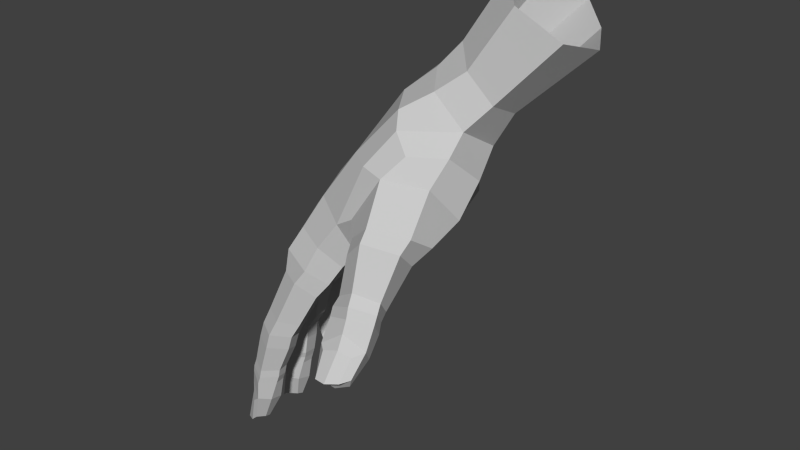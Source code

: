 # Source: hand.blend  (saved by Blender 2.76.0; exported with 4.5.12 LTS)
import bpy
from mathutils import Matrix  # noqa: F401  (used for matrix-valued properties, if any)

bpy.ops.wm.read_factory_settings(use_empty=True)
scene = bpy.context.scene
scene.name = 'Scene'

# ---- collections
col_collection_1 = bpy.data.collections.new('Collection 1'); scene.collection.children.link(col_collection_1)

# ---- materials (node trees are filled in below, after node groups)
mat_material__46 = bpy.data.materials.new('Material #46')
mat_material__46.alpha_threshold = 0.0
mat_material__46.use_transparent_shadow = False
mat_material__46.diffuse_color = (0.588, 0.588, 0.588, 1.0)
mat_material__46.specular_color = (0.9, 0.9, 0.9)
mat_material__46.roughness = 0.5
mat_material__46.specular_intensity = 0.0

# ---- material node trees

# ---- world
world_world = bpy.data.worlds.new('World'); scene.world = world_world
world_world.color = (0.05088, 0.05088, 0.05088)
world_world.use_sun_shadow = False
world_world.sun_shadow_jitter_overblur = 0.0
world_world.cycles.sampling_method = 'MANUAL'
world_world.cycles.sample_map_resolution = 256

# ---- meshes
me_untitled = bpy.data.meshes.new('Untitled')
me_untitled.from_pydata([(0.07558, 2.524, 5.589), (-5.708, -4.193, 4.025), (-3.792, -4.272, 7.721), (-1.238, 2.674, 2.332), (-1.887, 2.765, -1.38), (-6.01, -3.95, 0.4189), (-5.379, -2.977, -4.34), (-1.192, 2.551, -5.204), (1.985, -1.536, 8.362), (1.545, 6.736, 1.651), (0.8538, 6.869, -2.038), (0.8221, 5.644, -5.835), (5.322, -0.3479, 10.47), (2.481, -4.17, 7.899), (-1.238, -4.845, 8.782), (-0.6155, -8.152, 8.323), (-5.636, -11.39, 10.04), (-3.818, -11.43, 11.12), (-2.781, -12.16, 9.651), (3.25, -2.107, 9.689), (3.113, -4.303, 8.841), (4.823, -4.625, 7.587), (3.543, -3.026, 10.6), (3.454, -4.666, 9.423), (4.923, -5.162, 8.276), (-4.946, -8.573, 6.648), (-5.982, -11.79, 8.482), (-5.995, -12.66, 10.53), (-4.28, -12.71, 11.59), (-3.172, -13.16, 10.18), (-6.334, -13.02, 8.845), (-6.154, -13.82, 10.83), (-4.514, -13.93, 11.77), (-3.492, -14.37, 10.28), (-6.4, -14.29, 9.133), (-5.046, -14.63, 8.658), (-6.446, -16.12, 11.21), (-5.044, -16.25, 12.04), (-4.256, -16.55, 10.7), (-6.723, -16.43, 9.547), (-5.177, -16.63, 9.098), (-6.632, -16.77, 11.31), (-5.075, -16.89, 12.18), (-4.322, -17.17, 10.77), (-6.887, -17.11, 9.7), (-5.368, -17.3, 9.197), (-6.689, -17.3, 11.33), (-5.199, -17.41, 12.3), (-4.416, -17.73, 10.96), (-6.841, -17.67, 9.66), (-5.507, -17.88, 9.33), (-6.693, -18.22, 11.42), (-5.3, -18.96, 12.34), (-4.728, -19.31, 11.36), (-7.052, -19.0, 9.954), (-5.905, -19.31, 9.573), (-5.576, -20.91, 12.41), (-5.504, -21.36, 11.43), (-6.348, -21.31, 10.35), (5.331, -1.259, 11.16), (7.92, -1.922, 9.794), (7.568, -3.655, 8.022), (5.577, -4.686, 12.38), (3.686, -5.939, 11.69), (4.105, -6.542, 10.4), (5.441, -7.313, 9.903), (7.502, -5.24, 11.47), (6.864, -6.802, 10.12), (-4.644, -6.173, 8.6), (-1.965, -6.86, 9.57), (-4.727, -5.88, 6.34), (-5.117, -5.754, 5.54), (-6.397, -5.612, 2.534), (-6.537, -5.366, 1.762), (-6.333, -4.649, -1.36), (-6.412, -4.571, -2.116), (-4.535, -3.33, -6.388), (-0.8464, 1.827, -7.238), (-3.534, -9.182, 6.28), (-7.235, -20.95, 10.39), (-7.021, -21.76, 11.87), (0.4431, -6.394, 7.827), (-6.036, -19.56, 12.12), (-6.713, -19.17, 11.46), (-7.109, -19.52, 10.68), (-7.274, -21.6, 11.05), (-6.167, -21.47, 12.35), (-2.24, -1.357, 6.896), (-2.679, -1.091, -6.588), (-3.471, -0.5754, -4.697), (-3.979, -0.47, -0.6799), (-3.745, -0.9069, 3.239), (-3.352, -4.171, -6.601), (-1.638, -8.685, 6.938), (-4.4, -8.371, -0.6911), (-5.086, -9.188, 7.289), (-4.721, -8.073, 8.941), (-2.672, -8.007, 10.06), (-1.423, -9.325, 8.964), (-5.699, -21.67, 10.79), (-4.754, -19.53, 10.25), (-4.687, -17.89, 9.92), (-4.543, -17.33, 9.815), (-4.54, -16.67, 9.612), (-3.893, -14.79, 9.102), (-3.7, -13.6, 8.825), (-3.425, -12.59, 8.291), (-6.725, -21.68, 11.5), (-4.548, -12.31, 7.775), (-4.803, -13.3, 8.208), (-2.232, -9.945, 7.553), (-3.575, -9.84, 6.983), (-5.621, -9.768, 5.912), (-6.786, -13.71, 6.56), (-8.254, -13.37, 5.316), (-7.182, -9.227, 4.692), (-4.479, -10.39, 5.208), (-5.094, -14.3, 5.426), (-8.379, -13.68, 3.554), (-7.13, -9.464, 2.781), (-6.961, -8.281, 2.493), (-5.554, -10.06, 2.461), (-5.029, -9.208, 2.091), (-7.11, -14.91, 6.836), (-8.535, -14.51, 5.577), (-5.791, -15.44, 5.69), (-8.649, -14.82, 3.82), (-6.466, -14.18, 3.209), (-7.214, -16.08, 6.809), (-8.619, -15.65, 5.608), (-5.896, -16.58, 5.726), (-8.676, -16.09, 3.812), (-7.199, -17.95, 6.889), (-8.537, -17.77, 5.676), (-6.138, -18.17, 5.737), (-8.449, -18.0, 3.982), (-6.838, -16.53, 3.549), (-6.839, -18.16, 3.864), (-7.386, -18.57, 6.886), (-8.725, -18.42, 5.704), (-6.345, -18.76, 5.658), (-8.626, -18.69, 4.068), (-7.031, -18.83, 3.893), (-7.52, -19.1, 6.954), (-8.773, -18.96, 5.697), (-6.464, -19.33, 5.802), (-8.559, -19.25, 4.016), (-7.181, -19.42, 3.969), (-7.434, -20.66, 6.895), (-8.638, -19.94, 5.725), (-6.857, -21.06, 6.064), (-8.666, -20.7, 4.205), (-7.648, -21.06, 4.074), (-7.395, -23.03, 5.772), (-7.878, -22.68, 6.705), (-8.839, -22.74, 4.444), (-8.006, -22.98, 4.551), (-7.447, -23.33, 5.108), (-6.65, -21.25, 4.963), (-6.504, -19.44, 4.719), (-6.354, -18.88, 4.67), (-6.183, -18.24, 4.614), (-6.226, -16.87, 4.231), (-6.108, -15.7, 4.231), (-6.74, -15.3, 3.444), (-5.451, -14.51, 3.921), (-4.307, -10.09, 3.519), (-8.782, -23.26, 5.709), (-8.873, -21.27, 4.857), (-8.656, -20.92, 5.707), (-8.113, -21.3, 6.486), (-9.044, -23.32, 5.045), (-9.014, -23.55, 5.789), (-8.473, -23.28, 6.416), (-6.991, -7.344, 4.383), (-5.413, -8.462, 5.958), (-4.027, -9.417, 5.234), (-3.501, -9.041, 3.391), (-7.438, -9.012, 1.789), (-7.933, -12.74, 1.815), (-8.751, -12.45, 0.3574), (-8.256, -8.344, 0.4576), (-5.661, -9.612, 0.9243), (-6.157, -13.07, 0.8457), (-8.756, -12.68, -1.257), (-7.945, -8.211, -1.244), (-7.407, -7.074, -1.494), (-6.144, -8.88, -1.505), (-5.653, -8.388, -1.834), (-8.052, -13.74, 1.828), (-9.081, -13.62, 0.48), (-6.476, -14.1, 0.9011), (-8.959, -13.85, -1.226), (-7.079, -12.97, -1.413), (-8.273, -14.9, 1.842), (-9.386, -14.71, 0.579), (-6.802, -15.19, 0.9299), (-9.196, -15.09, -1.111), (-7.374, -14.07, -1.281), (-8.474, -17.03, 1.801), (-9.437, -17.17, 0.5554), (-7.207, -16.89, 0.7558), (-9.244, -17.24, -1.104), (-7.706, -15.29, -1.081), (-7.734, -16.98, -1.023), (-8.42, -17.62, 1.778), (-9.448, -17.81, 0.5531), (-7.221, -17.45, 0.7222), (-9.239, -17.91, -1.053), (-7.763, -17.61, -1.081), (-8.35, -18.14, 1.778), (-9.36, -18.3, 0.5288), (-7.22, -18.02, 0.7644), (-9.027, -18.45, -1.064), (-7.739, -18.2, -0.9799), (-7.985, -19.64, 1.598), (-9.164, -19.21, 0.4675), (-7.18, -19.65, 0.8566), (-8.928, -19.78, -0.978), (-7.776, -19.7, -1.039), (-7.386, -21.57, 0.5408), (-7.95, -21.45, 1.385), (-8.698, -21.61, -0.8554), (-7.905, -21.61, -0.709), (-7.325, -21.8, -0.0922), (-6.89, -19.68, -0.1548), (-7.171, -18.07, -0.2429), (-7.17, -17.53, -0.2642), (-7.17, -16.91, -0.2886), (-6.857, -15.43, -0.3132), (-6.51, -14.27, -0.4059), (-6.118, -13.1, -0.3996), (-5.297, -9.16, -0.3833), (-8.362, -22.19, 0.2698), (-9.014, -20.4, -0.4208), (-8.949, -20.09, 0.3983), (-8.418, -20.35, 1.138), (-8.781, -22.21, -0.3446), (-8.71, -22.45, 0.412), (-8.325, -22.12, 1.045), (-7.99, -6.526, 0.4639), (-6.959, -8.128, 1.894), (-5.199, -8.912, 1.066), (-7.397, -8.392, -2.914), (-7.666, -10.28, -3.388), (-8.383, -9.731, -4.692), (-7.758, -7.761, -4.368), (-5.836, -9.255, -3.923), (-6.2, -10.53, -4.221), (-8.204, -9.439, -6.339), (-7.429, -7.537, -6.051), (-6.63, -6.412, -6.087), (-6.254, -8.529, -6.135), (-5.547, -7.531, -6.114), (-7.816, -11.16, -3.65), (-8.664, -10.51, -4.833), (-6.384, -11.45, -4.526), (-8.503, -10.26, -6.483), (-8.106, -12.07, -3.834), (-8.982, -11.39, -4.937), (-6.81, -12.37, -4.843), (-8.693, -11.14, -6.582), (-8.241, -14.13, -4.363), (-9.266, -13.8, -5.385), (-7.155, -13.9, -5.232), (-9.172, -13.45, -6.893), (-7.365, -11.44, -6.665), (-7.779, -13.37, -6.963), (-8.201, -14.75, -4.489), (-9.35, -14.46, -5.48), (-7.205, -14.44, -5.368), (-9.244, -14.16, -6.949), (-7.865, -14.05, -7.063), (-8.264, -15.22, -4.565), (-9.319, -14.93, -5.562), (-7.309, -14.98, -5.481), (-9.092, -14.56, -7.024), (-7.935, -14.57, -7.147), (-8.115, -16.34, -4.876), (-9.23, -15.67, -5.76), (-7.406, -16.31, -5.575), (-9.166, -15.99, -7.174), (-8.103, -16.03, -7.313), (-7.762, -17.98, -6.062), (-8.294, -17.97, -5.327), (-9.111, -17.69, -7.262), (-8.372, -17.79, -7.194), (-7.852, -18.13, -6.774), (-7.228, -16.23, -6.574), (-7.342, -14.79, -6.445), (-7.269, -14.3, -6.346), (-7.187, -13.75, -6.232), (-6.71, -12.09, -5.957), (-6.438, -11.35, -5.826), (-7.403, -10.49, -6.659), (-6.143, -10.2, -5.491), (-6.975, -9.74, -6.486), (-5.26, -9.169, -5.185), (-8.821, -18.43, -6.408), (-9.271, -16.63, -6.736), (-9.126, -16.48, -5.953), (-8.616, -16.89, -5.354), (-9.215, -18.31, -6.866), (-9.158, -18.66, -6.284), (-8.729, -18.48, -5.693), (-7.542, -5.908, -4.283), (-7.272, -7.236, -2.227), (-5.427, -8.585, -3.337), (-4.114, -8.354, -5.22), (-1.571, -6.119, -1.001), (-2.556, -5.568, -5.427), (-1.467, -1.755, -6.807), (0.9712, -3.574, -1.112), (-0.4055, -3.032, -5.61), (8.145, -0.9522, 8.9), (7.937, 2.019, 6.547), (8.194, -2.6, 6.476), (0.6502, 0.8887, -7.285), (4.408, -1.606, 0.1404), (6.073, -3.731, 3.853), (5.485, 1.076, -3.381), (8.306, 3.22, -0.6497), (3.794, 9.068, -6.267), (6.187, 3.746, -4.29), (9.85, 7.453, 1.836), (5.895, 11.1, 0.2957), (4.184, 10.71, -3.216), (8.025, 15.26, -8.395), (7.447, 16.23, -5.241), (8.905, 16.27, -0.6839), (11.08, 14.91, 1.546), (14.25, 12.54, 0.1938), (14.78, 11.2, -3.89), (12.71, 11.56, -7.547), (8.902, -0.9852, 4.195), (-0.4685, -6.331, 2.678), (0.4354, -6.596, 5.276), (2.728, -3.237, 2.696), (2.515, -4.332, 5.413), (7.831, 9.76, 2.322), (4.311, 5.429, 5.905), (4.286, 2.217, 7.714), (0.4363, -2.464, 8.307), (5.763, -5.488, 13.01), (7.72, -5.871, 12.1), (6.926, -7.38, 10.75), (3.668, -6.499, 12.4), (4.009, -7.665, 11.18), (5.868, -6.305, 13.36), (7.793, -6.492, 12.5), (7.162, -8.073, 11.28), (3.739, -7.161, 12.78), (4.286, -8.393, 11.52), (5.918, -7.288, 13.85), (7.897, -8.181, 13.56), (7.352, -9.455, 12.63), (4.162, -8.544, 14.22), (4.696, -9.677, 13.1), (7.799, -9.798, 15.08), (7.4, -10.64, 14.78), (5.144, -10.62, 15.05), (4.908, -10.15, 15.62), (6.038, -10.62, 12.73), (6.309, -11.06, 15.2), (5.703, -9.031, 11.14), (5.558, -8.141, 10.57), (6.309, -10.22, 15.97), (4.912, -8.558, 14.86), (6.155, -8.182, 14.63), (7.278, -8.46, 14.43), (5.421, -10.07, 16.28), (6.49, -9.914, 16.51), (7.436, -9.798, 15.98), (5.734, 8.045, 3.362), (3.208, 6.363, 4.343), (9.646, 5.933, -1.311), (2.193, 7.281, -6.278), (2.665, 8.619, -2.783), (4.055, 8.925, 0.8755), (1.491, 4.283, -7.323), (1.578, -4.991, 7.409), (4.359, -4.653, 6.194), (6.987, -2.387, 1.615), (6.214, 0.8203, -1.367), (8.073, -0.07659, 0.6569), (2.279, 2.528, 7.27), (3.731, 2.925, -6.558), (3.322, -1.349, -2.35), (8.194, 3.883, 4.652), (8.99, 1.441, 1.956), (5.638, 3.967, 6.459), (8.362, 5.555, 3.26), (7.797, 5.754, -5.286), (3.489, 5.664, -7.074), (3.757, 0.8424, -5.104), (1.683, -0.9265, -5.954), (5.27, 7.151, -7.324), (10.35, 12.91, -9.495)], [], [(1, 2, 87, 91), (91, 90, 5, 1), (90, 89, 6, 5), (5, 6, 75, 74), (8, 342, 380, 13), (0, 374, 9, 3), (3, 9, 10, 4), (4, 10, 11, 7), (8, 19, 12, 341), (17, 97, 96, 16), (18, 98, 97, 17), (13, 20, 19, 8), (19, 22, 59, 12), (20, 23, 22, 19), (21, 24, 23, 20), (59, 60, 314, 12), (60, 61, 316, 314), (96, 95, 26, 16), (95, 25, 78, 111), (16, 27, 28, 17), (17, 28, 29, 18), (26, 30, 27, 16), (108, 109, 30, 26), (27, 31, 32, 28), (28, 32, 33, 29), (30, 34, 31, 27), (109, 35, 34, 30), (31, 36, 37, 32), (32, 37, 38, 33), (34, 39, 36, 31), (35, 40, 39, 34), (373, 374, 340, 391), (378, 325, 326, 377), (377, 326, 322, 376), (12, 314, 315, 341), (36, 41, 42, 37), (37, 42, 43, 38), (39, 44, 41, 36), (40, 45, 44, 39), (41, 46, 47, 42), (42, 47, 48, 43), (44, 49, 46, 41), (45, 50, 49, 44), (46, 51, 52, 47), (47, 52, 53, 48), (49, 54, 51, 46), (50, 55, 54, 49), (52, 56, 57, 53), (55, 58, 79, 54), (61, 24, 21, 316), (22, 63, 62, 59), (23, 64, 63, 22), (24, 65, 64, 23), (59, 62, 66, 60), (60, 66, 67, 61), (61, 67, 65, 24), (2, 70, 25, 68), (2, 68, 69, 14), (1, 71, 70, 2), (70, 71, 175, 25), (174, 175, 71, 1), (1, 72, 120, 174), (73, 72, 1, 5), (240, 241, 73, 5), (72, 73, 241, 120), (5, 74, 186, 240), (74, 75, 306, 186), (75, 6, 305, 306), (89, 88, 76, 6), (6, 76, 251, 305), (176, 78, 25, 175), (58, 55, 100, 99), (100, 55, 50, 101), (101, 50, 45, 102), (102, 45, 40, 103), (103, 40, 35, 104), (104, 35, 109, 105), (105, 109, 108, 106), (108, 111, 110, 106), (57, 56, 107, 99), (84, 83, 51, 54), (82, 52, 51, 83), (85, 79, 107, 80), (86, 82, 83, 80), (80, 83, 84, 85), (84, 54, 79, 85), (82, 86, 56, 52), (78, 176, 177, 93), (241, 242, 122, 120), (88, 89, 7, 77), (89, 90, 4, 7), (90, 91, 3, 4), (88, 311, 92, 76), (76, 92, 253, 251), (77, 317, 311, 88), (307, 188, 186, 306), (69, 15, 81, 14), (15, 93, 336, 81), (93, 177, 335, 336), (177, 122, 242, 94), (95, 96, 68, 25), (96, 97, 69, 68), (69, 97, 98, 15), (57, 99, 100, 53), (53, 100, 101, 48), (48, 101, 102, 43), (43, 102, 103, 38), (38, 103, 104, 33), (33, 104, 105, 29), (29, 105, 106, 18), (106, 110, 98, 18), (58, 99, 107, 79), (86, 80, 107, 56), (95, 111, 108, 26), (15, 98, 110, 93), (93, 110, 111, 78), (113, 112, 115, 114), (117, 116, 112, 113), (115, 119, 118, 114), (119, 120, 122, 121), (114, 124, 123, 113), (113, 123, 125, 117), (118, 126, 124, 114), (127, 164, 126, 118), (124, 129, 128, 123), (123, 128, 130, 125), (126, 131, 129, 124), (164, 136, 131, 126), (129, 133, 132, 128), (128, 132, 134, 130), (131, 135, 133, 129), (136, 137, 135, 131), (133, 139, 138, 132), (132, 138, 140, 134), (135, 141, 139, 133), (137, 142, 141, 135), (139, 144, 143, 138), (138, 143, 145, 140), (141, 146, 144, 139), (142, 147, 146, 141), (144, 149, 148, 143), (143, 148, 150, 145), (146, 151, 149, 144), (147, 152, 151, 146), (148, 154, 153, 150), (152, 156, 155, 151), (156, 152, 158, 157), (158, 152, 147, 159), (159, 147, 142, 160), (160, 142, 137, 161), (161, 137, 136, 162), (162, 136, 164, 163), (163, 164, 127, 165), (127, 121, 166, 165), (153, 154, 167, 157), (168, 169, 149, 151), (170, 148, 149, 169), (171, 155, 167, 172), (173, 170, 169, 172), (172, 169, 168, 171), (168, 151, 155, 171), (170, 173, 154, 148), (119, 115, 174, 120), (115, 112, 175, 174), (175, 112, 116, 176), (153, 157, 158, 150), (150, 158, 159, 145), (145, 159, 160, 140), (140, 160, 161, 134), (134, 161, 162, 130), (130, 162, 163, 125), (125, 163, 165, 117), (165, 166, 116, 117), (156, 157, 167, 155), (173, 172, 167, 154), (119, 121, 127, 118), (176, 116, 166, 177), (177, 166, 121, 122), (179, 178, 181, 180), (183, 182, 178, 179), (181, 185, 184, 180), (185, 186, 188, 187), (180, 190, 189, 179), (179, 189, 191, 183), (184, 192, 190, 180), (193, 198, 192, 184), (190, 195, 194, 189), (189, 194, 196, 191), (192, 197, 195, 190), (198, 203, 197, 192), (195, 200, 199, 194), (194, 199, 201, 196), (197, 202, 200, 195), (203, 204, 202, 197), (200, 206, 205, 199), (199, 205, 207, 201), (202, 208, 206, 200), (204, 209, 208, 202), (206, 211, 210, 205), (205, 210, 212, 207), (208, 213, 211, 206), (209, 214, 213, 208), (211, 216, 215, 210), (210, 215, 217, 212), (213, 218, 216, 211), (214, 219, 218, 213), (215, 221, 220, 217), (219, 223, 222, 218), (223, 219, 225, 224), (225, 219, 214, 226), (226, 214, 209, 227), (227, 209, 204, 228), (228, 204, 203, 229), (229, 203, 198, 230), (230, 198, 193, 231), (193, 187, 232, 231), (220, 221, 233, 224), (234, 235, 216, 218), (236, 215, 216, 235), (237, 222, 233, 238), (239, 236, 235, 238), (238, 235, 234, 237), (234, 218, 222, 237), (236, 239, 221, 215), (185, 181, 240, 186), (181, 178, 241, 240), (241, 178, 182, 242), (220, 224, 225, 217), (217, 225, 226, 212), (212, 226, 227, 207), (207, 227, 228, 201), (201, 228, 229, 196), (196, 229, 230, 191), (191, 230, 231, 183), (231, 232, 182, 183), (223, 224, 233, 222), (239, 238, 233, 221), (185, 187, 193, 184), (242, 182, 232, 94), (94, 232, 187, 188), (244, 243, 246, 245), (248, 247, 243, 244), (246, 250, 249, 245), (250, 251, 253, 252), (245, 255, 254, 244), (244, 254, 256, 248), (249, 257, 255, 245), (296, 294, 257, 249), (255, 259, 258, 254), (254, 258, 260, 256), (257, 261, 259, 255), (294, 266, 261, 257), (259, 263, 262, 258), (258, 262, 264, 260), (261, 265, 263, 259), (266, 267, 265, 261), (263, 269, 268, 262), (262, 268, 270, 264), (265, 271, 269, 263), (267, 272, 271, 265), (269, 274, 273, 268), (268, 273, 275, 270), (271, 276, 274, 269), (272, 277, 276, 271), (274, 279, 278, 273), (273, 278, 280, 275), (276, 281, 279, 274), (277, 282, 281, 276), (278, 284, 283, 280), (282, 286, 285, 281), (286, 282, 288, 287), (288, 282, 277, 289), (289, 277, 272, 290), (290, 272, 267, 291), (291, 267, 266, 292), (292, 266, 294, 293), (293, 294, 296, 295), (296, 252, 297, 295), (283, 284, 298, 287), (299, 300, 279, 281), (301, 278, 279, 300), (302, 285, 298, 303), (304, 301, 300, 303), (303, 300, 299, 302), (299, 281, 285, 302), (301, 304, 284, 278), (250, 246, 305, 251), (246, 243, 306, 305), (306, 243, 247, 307), (283, 287, 288, 280), (280, 288, 289, 275), (275, 289, 290, 270), (270, 290, 291, 264), (264, 291, 292, 260), (260, 292, 293, 256), (256, 293, 295, 248), (295, 297, 247, 248), (286, 287, 298, 285), (304, 303, 298, 284), (250, 252, 296, 249), (307, 247, 297, 308), (308, 297, 252, 253), (307, 308, 94, 188), (94, 309, 335, 177), (308, 310, 309, 94), (310, 308, 253, 92), (338, 381, 13, 380), (310, 313, 312, 309), (92, 311, 313, 310), (381, 319, 316, 21), (319, 381, 338, 337), (320, 383, 318, 387), (334, 389, 388, 315), (318, 382, 319, 337), (376, 322, 396, 393), (333, 392, 396, 397), (322, 326, 328, 327), (326, 325, 329, 328), (325, 339, 330, 329), (339, 324, 331, 330), (324, 375, 332, 331), (375, 392, 333, 332), (335, 337, 338, 336), (335, 309, 312, 337), (380, 81, 336, 338), (87, 0, 3, 91), (385, 0, 87, 342), (342, 87, 2, 14), (324, 339, 373, 391), (62, 343, 344, 66), (66, 344, 345, 67), (63, 346, 343, 62), (64, 347, 346, 63), (343, 348, 349, 344), (344, 349, 350, 345), (346, 351, 348, 343), (347, 352, 351, 346), (348, 353, 354, 349), (349, 354, 355, 350), (351, 356, 353, 348), (352, 357, 356, 351), (354, 358, 359, 355), (357, 360, 361, 356), (360, 357, 362, 363), (362, 357, 352, 364), (364, 352, 347, 365), (365, 347, 64, 65), (359, 358, 366, 363), (367, 368, 353, 356), (369, 354, 353, 368), (370, 361, 366, 371), (372, 369, 368, 371), (371, 368, 367, 370), (367, 356, 361, 370), (369, 372, 358, 354), (359, 363, 362, 355), (355, 362, 364, 350), (350, 364, 365, 345), (345, 365, 65, 67), (360, 363, 366, 361), (372, 371, 366, 358), (325, 378, 373, 339), (0, 385, 340, 374), (324, 391, 321, 375), (323, 386, 379, 393), (376, 11, 10, 377), (377, 10, 9, 378), (378, 9, 374, 373), (77, 7, 11, 379), (13, 381, 21, 20), (342, 14, 81, 380), (318, 383, 384, 382), (8, 341, 385, 342), (317, 386, 394, 395), (383, 321, 389, 384), (385, 341, 390, 340), (317, 77, 379, 386), (318, 337, 312, 387), (387, 312, 313, 395), (395, 313, 311, 317), (319, 382, 334, 316), (382, 384, 389, 334), (315, 314, 316, 334), (389, 321, 391, 388), (390, 341, 315, 388), (390, 388, 391, 340), (379, 11, 376, 393), (323, 321, 383, 320), (375, 321, 323, 392), (386, 323, 320, 394), (394, 320, 387, 395), (392, 323, 393, 396), (396, 322, 327, 397)])
_uv = me_untitled.uv_layers.new(name='UVChannel_1')
_uv.uv.foreach_set('vector', [0.0, 1.0, 1.0, 1.0, 1.0, 0.4928, 0.0, 0.5248, 0.0, 0.5248, 0.0, 0.5291, 0.0, 1.0, 0.0, 1.0, 0.0, 0.5291, 0.0, 0.5236, 0.0, 1.0, 0.0, 1.0, 0.0, 1.0, 0.0, 1.0, 0.0, 1.0, 0.0, 1.0, 1.0, 0.0, 1.0, 0.2045, 1.0, 0.09277, 1.0, 0.0, 1.0, 0.0, 0.4336, 0.0, 0.0, 0.0, 0.0, 0.0, 0.0, 0.0, 0.0, 0.0, 0.0, 0.0, 0.0, 0.0, 0.0, 0.0, 0.0, 0.0, 0.0, 0.0, 0.0, 0.0, 1.0, 0.0, 1.0, 0.0, 1.0, 0.0, 1.0, 0.0, 1.0, 1.0, 1.0, 1.0, 1.0, 1.0, 1.0, 1.0, 1.0, 1.0, 1.0, 1.0, 1.0, 1.0, 1.0, 1.0, 1.0, 0.0, 1.0, 0.0, 1.0, 0.0, 1.0, 0.0, 1.0, 0.0, 1.0, 0.0, 1.0, 0.0, 1.0, 0.0, 1.0, 0.0, 1.0, 0.0, 1.0, 0.0, 1.0, 0.0, 1.0, 0.0, 1.0, 0.0, 1.0, 0.0, 1.0, 0.0, 1.0, 0.0, 1.0, 0.0, 1.0, 0.0, 1.0, 0.0, 1.0, 0.0, 1.0, 0.0, 1.0, 0.0, 1.0, 0.0, 1.0, 1.0, 1.0, 1.0, 1.0, 1.0, 1.0, 1.0, 1.0, 1.0, 1.0, 1.0, 1.0, 1.0, 1.0, 1.0, 1.0, 1.0, 1.0, 1.0, 1.0, 1.0, 1.0, 1.0, 1.0, 1.0, 1.0, 1.0, 1.0, 1.0, 1.0, 1.0, 1.0, 1.0, 1.0, 1.0, 1.0, 1.0, 1.0, 1.0, 1.0, 1.0, 1.0, 1.0, 1.0, 1.0, 1.0, 1.0, 1.0, 1.0, 1.0, 1.0, 1.0, 1.0, 1.0, 1.0, 1.0, 1.0, 1.0, 1.0, 1.0, 1.0, 1.0, 1.0, 1.0, 1.0, 1.0, 1.0, 1.0, 1.0, 1.0, 1.0, 1.0, 1.0, 1.0, 1.0, 1.0, 1.0, 1.0, 1.0, 1.0, 1.0, 1.0, 1.0, 1.0, 1.0, 1.0, 1.0, 1.0, 1.0, 1.0, 1.0, 1.0, 1.0, 1.0, 1.0, 1.0, 1.0, 1.0, 1.0, 1.0, 1.0, 1.0, 1.0, 1.0, 1.0, 1.0, 1.0, 1.0, 1.0, 1.0, 1.0, 0.3949, 0.0, 0.4336, 0.0, 1.0, 0.0, 1.0, 0.0, 0.0, 0.0, 0.0, 0.0, 0.0, 0.0, 0.0, 0.0, 0.0, 0.0, 0.0, 0.0, 0.0, 0.0, 0.0, 0.0, 1.0, 0.0, 1.0, 0.0, 1.0, 0.0, 1.0, 0.0, 1.0, 1.0, 1.0, 1.0, 1.0, 1.0, 1.0, 1.0, 1.0, 1.0, 1.0, 1.0, 1.0, 1.0, 1.0, 1.0, 1.0, 1.0, 1.0, 1.0, 1.0, 1.0, 1.0, 1.0, 1.0, 1.0, 1.0, 1.0, 1.0, 1.0, 1.0, 1.0, 1.0, 1.0, 1.0, 1.0, 1.0, 1.0, 1.0, 1.0, 1.0, 1.0, 1.0, 1.0, 1.0, 1.0, 1.0, 1.0, 1.0, 1.0, 1.0, 1.0, 1.0, 1.0, 1.0, 1.0, 1.0, 1.0, 1.0, 1.0, 1.0, 1.0, 1.0, 1.0, 1.0, 1.0, 1.0, 1.0, 1.0, 1.0, 1.0, 1.0, 1.0, 1.0, 1.0, 1.0, 1.0, 1.0, 1.0, 1.0, 1.0, 1.0, 1.0, 1.0, 1.0, 1.0, 1.0, 1.0, 1.0, 1.0, 1.0, 1.0, 1.0, 1.0, 1.0, 1.0, 1.0, 1.0, 1.0, 1.0, 1.0, 1.0, 1.0, 1.0, 1.0, 1.0, 1.0, 1.0, 1.0, 1.0, 1.0, 1.0, 1.0, 0.0, 1.0, 0.0, 1.0, 0.0, 1.0, 0.0, 1.0, 0.0, 1.0, 0.0, 1.0, 0.0, 1.0, 0.0, 1.0, 0.0, 1.0, 0.0, 1.0, 0.0, 1.0, 0.0, 1.0, 0.0, 1.0, 0.0, 1.0, 0.0, 1.0, 0.0, 1.0, 0.0, 1.0, 0.0, 1.0, 0.0, 1.0, 0.0, 1.0, 0.0, 1.0, 0.0, 1.0, 0.0, 1.0, 0.0, 1.0, 0.0, 1.0, 0.0, 1.0, 0.0, 1.0, 0.0, 1.0, 1.0, 0.6227, 1.0, 0.6197, 1.0, 1.0, 1.0, 1.0, 1.0, 1.0, 1.0, 1.0, 1.0, 1.0, 1.0, 0.0, 1.0, 0.216, 1.0, 0.6227, 1.0, 1.0, 1.0, 0.6227, 1.0, 0.216, 1.0, 0.3966, 1.0, 0.6197, 1.0, 0.0, 1.0, 0.3966, 1.0, 0.216, 1.0, 0.0, 1.0, 0.0, 1.0, 0.0, 1.0, 1.0, 1.0, 0.0, 1.0, 0.0, 1.0, 0.0, 1.0, 0.0, 1.0, 0.0, 1.0, 0.0, 1.0, 0.0, 1.0, 0.0, 1.0, 0.0, 1.0, 0.0, 1.0, 0.0, 1.0, 0.0, 1.0, 1.0, 1.0, 0.0, 1.0, 0.0, 1.0, 0.0, 1.0, 0.0, 1.0, 0.0, 1.0, 0.0, 1.0, 0.0, 1.0, 0.0, 1.0, 0.0, 1.0, 0.0, 1.0, 0.0, 1.0, 0.0, 1.0, 0.0, 0.5236, 0.0, 0.5339, 0.0, 1.0, 0.0, 1.0, 0.0, 1.0, 0.0, 1.0, 0.0, 1.0, 0.0, 1.0, 1.0, 1.0, 1.0, 1.0, 1.0, 1.0, 1.0, 1.0, 1.0, 1.0, 1.0, 1.0, 1.0, 1.0, 1.0, 1.0, 1.0, 1.0, 1.0, 1.0, 1.0, 1.0, 1.0, 1.0, 1.0, 1.0, 1.0, 1.0, 1.0, 1.0, 1.0, 1.0, 1.0, 1.0, 1.0, 1.0, 1.0, 1.0, 1.0, 1.0, 1.0, 1.0, 1.0, 1.0, 1.0, 1.0, 1.0, 1.0, 1.0, 1.0, 1.0, 1.0, 1.0, 1.0, 1.0, 1.0, 1.0, 1.0, 1.0, 1.0, 1.0, 1.0, 1.0, 1.0, 1.0, 1.0, 1.0, 1.0, 1.0, 1.0, 1.0, 1.0, 1.0, 1.0, 1.0, 1.0, 1.0, 1.0, 1.0, 1.0, 1.0, 1.0, 1.0, 1.0, 1.0, 1.0, 1.0, 1.0, 1.0, 1.0, 1.0, 1.0, 1.0, 1.0, 1.0, 1.0, 1.0, 1.0, 1.0, 1.0, 1.0, 1.0, 1.0, 1.0, 1.0, 1.0, 1.0, 1.0, 1.0, 1.0, 1.0, 1.0, 1.0, 1.0, 1.0, 1.0, 1.0, 1.0, 1.0, 1.0, 1.0, 1.0, 1.0, 1.0, 1.0, 1.0, 1.0, 1.0, 1.0, 1.0, 1.0, 1.0, 1.0, 1.0, 1.0, 1.0, 1.0, 0.0, 1.0, 1.0, 1.0, 0.379, 1.0, 0.0, 1.0, 1.0, 0.0, 1.0, 1.0, 1.0, 1.0, 1.0, 0.0, 0.5339, 0.0, 0.5236, 0.0, 0.0, 0.0, 0.0, 0.0, 0.5236, 0.0, 0.5291, 0.0, 0.0, 0.0, 0.0, 0.0, 0.5291, 0.0, 0.5248, 0.0, 0.0, 0.0, 0.0, 0.0, 0.5339, 0.0, 0.5339, 0.0, 1.0, 0.0, 1.0, 0.0, 1.0, 0.0, 1.0, 0.0, 1.0, 0.0, 1.0, 0.0, 0.0, 0.0, 0.0, 0.0, 0.5339, 0.0, 0.5339, 1.0, 1.0, 0.0, 1.0, 0.0, 1.0, 1.0, 1.0, 1.0, 1.0, 1.0, 1.0, 1.0, 1.0, 1.0, 1.0, 1.0, 1.0, 1.0, 1.0, 1.0, 1.0, 1.0, 1.0, 1.0, 0.0, 1.0, 0.379, 1.0, 0.1931, 1.0, 0.0, 1.0, 1.0, 1.0, 1.0, 0.0, 1.0, 1.0, 1.0, 1.0, 1.0, 1.0, 1.0, 1.0, 1.0, 1.0, 1.0, 1.0, 1.0, 1.0, 1.0, 1.0, 1.0, 1.0, 1.0, 1.0, 1.0, 1.0, 1.0, 1.0, 1.0, 1.0, 1.0, 1.0, 1.0, 1.0, 1.0, 1.0, 1.0, 1.0, 1.0, 1.0, 1.0, 1.0, 1.0, 1.0, 1.0, 1.0, 1.0, 1.0, 1.0, 1.0, 1.0, 1.0, 1.0, 1.0, 1.0, 1.0, 1.0, 1.0, 1.0, 1.0, 1.0, 1.0, 1.0, 1.0, 1.0, 1.0, 1.0, 1.0, 1.0, 1.0, 1.0, 1.0, 1.0, 1.0, 1.0, 1.0, 1.0, 1.0, 1.0, 1.0, 1.0, 1.0, 1.0, 1.0, 1.0, 1.0, 1.0, 1.0, 1.0, 1.0, 1.0, 1.0, 1.0, 1.0, 1.0, 1.0, 1.0, 1.0, 1.0, 1.0, 1.0, 1.0, 1.0, 1.0, 1.0, 1.0, 1.0, 1.0, 1.0, 1.0, 1.0, 1.0, 1.0, 1.0, 1.0, 1.0, 1.0, 1.0, 1.0, 1.0, 1.0, 1.0, 1.0, 1.0, 1.0, 1.0, 1.0, 1.0, 1.0, 1.0, 1.0, 1.0, 1.0, 1.0, 1.0, 1.0, 1.0, 1.0, 1.0, 1.0, 1.0, 1.0, 1.0, 1.0, 1.0, 1.0, 1.0, 1.0, 1.0, 1.0, 1.0, 1.0, 1.0, 1.0, 1.0, 1.0, 1.0, 1.0, 1.0, 1.0, 1.0, 1.0, 1.0, 1.0, 1.0, 1.0, 1.0, 1.0, 1.0, 1.0, 1.0, 1.0, 1.0, 1.0, 1.0, 1.0, 1.0, 1.0, 1.0, 1.0, 1.0, 1.0, 1.0, 1.0, 1.0, 1.0, 1.0, 1.0, 1.0, 1.0, 1.0, 1.0, 1.0, 1.0, 1.0, 1.0, 1.0, 1.0, 1.0, 1.0, 1.0, 1.0, 1.0, 1.0, 1.0, 1.0, 1.0, 1.0, 1.0, 1.0, 1.0, 1.0, 1.0, 1.0, 1.0, 1.0, 1.0, 1.0, 1.0, 1.0, 1.0, 1.0, 1.0, 1.0, 1.0, 1.0, 1.0, 1.0, 1.0, 1.0, 1.0, 1.0, 1.0, 1.0, 1.0, 1.0, 1.0, 1.0, 1.0, 1.0, 1.0, 1.0, 1.0, 1.0, 1.0, 1.0, 1.0, 1.0, 1.0, 1.0, 1.0, 1.0, 1.0, 1.0, 1.0, 1.0, 1.0, 1.0, 1.0, 1.0, 1.0, 1.0, 1.0, 1.0, 1.0, 1.0, 1.0, 1.0, 1.0, 1.0, 1.0, 1.0, 1.0, 1.0, 1.0, 1.0, 1.0, 1.0, 1.0, 1.0, 1.0, 1.0, 1.0, 1.0, 1.0, 1.0, 1.0, 1.0, 1.0, 1.0, 1.0, 1.0, 1.0, 1.0, 1.0, 1.0, 1.0, 1.0, 1.0, 1.0, 1.0, 1.0, 1.0, 1.0, 1.0, 1.0, 1.0, 1.0, 1.0, 1.0, 1.0, 1.0, 1.0, 1.0, 1.0, 1.0, 1.0, 1.0, 1.0, 1.0, 1.0, 1.0, 1.0, 1.0, 1.0, 1.0, 1.0, 1.0, 1.0, 1.0, 1.0, 1.0, 1.0, 1.0, 1.0, 1.0, 1.0, 1.0, 1.0, 1.0, 1.0, 1.0, 1.0, 1.0, 1.0, 1.0, 1.0, 1.0, 1.0, 1.0, 1.0, 1.0, 1.0, 1.0, 1.0, 1.0, 1.0, 1.0, 1.0, 1.0, 1.0, 1.0, 1.0, 1.0, 1.0, 1.0, 1.0, 1.0, 1.0, 1.0, 1.0, 1.0, 1.0, 1.0, 1.0, 1.0, 1.0, 1.0, 1.0, 1.0, 1.0, 1.0, 1.0, 1.0, 1.0, 1.0, 1.0, 1.0, 1.0, 1.0, 1.0, 1.0, 1.0, 1.0, 1.0, 1.0, 1.0, 1.0, 1.0, 1.0, 1.0, 1.0, 1.0, 1.0, 1.0, 1.0, 1.0, 1.0, 1.0, 1.0, 1.0, 1.0, 1.0, 1.0, 1.0, 1.0, 1.0, 1.0, 1.0, 1.0, 1.0, 1.0, 1.0, 1.0, 1.0, 1.0, 1.0, 1.0, 1.0, 1.0, 1.0, 1.0, 1.0, 1.0, 1.0, 1.0, 1.0, 1.0, 1.0, 1.0, 1.0, 1.0, 1.0, 1.0, 1.0, 1.0, 1.0, 1.0, 1.0, 1.0, 1.0, 1.0, 1.0, 1.0, 1.0, 1.0, 1.0, 1.0, 1.0, 1.0, 1.0, 1.0, 1.0, 1.0, 1.0, 1.0, 1.0, 1.0, 1.0, 1.0, 1.0, 1.0, 1.0, 1.0, 1.0, 1.0, 1.0, 1.0, 1.0, 1.0, 1.0, 1.0, 1.0, 1.0, 1.0, 1.0, 1.0, 1.0, 1.0, 1.0, 1.0, 1.0, 1.0, 1.0, 1.0, 1.0, 1.0, 1.0, 1.0, 1.0, 1.0, 1.0, 1.0, 1.0, 1.0, 1.0, 1.0, 1.0, 1.0, 1.0, 1.0, 1.0, 1.0, 1.0, 1.0, 1.0, 1.0, 1.0, 1.0, 1.0, 1.0, 1.0, 1.0, 1.0, 1.0, 1.0, 1.0, 1.0, 1.0, 1.0, 1.0, 1.0, 1.0, 1.0, 1.0, 1.0, 1.0, 1.0, 1.0, 1.0, 1.0, 1.0, 1.0, 1.0, 1.0, 1.0, 1.0, 1.0, 1.0, 1.0, 1.0, 1.0, 1.0, 1.0, 1.0, 1.0, 1.0, 1.0, 1.0, 1.0, 1.0, 1.0, 1.0, 1.0, 1.0, 1.0, 1.0, 1.0, 1.0, 1.0, 1.0, 1.0, 1.0, 1.0, 1.0, 1.0, 1.0, 1.0, 1.0, 1.0, 1.0, 1.0, 1.0, 1.0, 1.0, 1.0, 1.0, 1.0, 1.0, 1.0, 1.0, 1.0, 1.0, 1.0, 1.0, 1.0, 1.0, 1.0, 1.0, 1.0, 1.0, 1.0, 1.0, 1.0, 1.0, 1.0, 1.0, 1.0, 1.0, 1.0, 1.0, 1.0, 1.0, 1.0, 1.0, 1.0, 1.0, 1.0, 1.0, 1.0, 1.0, 1.0, 1.0, 1.0, 1.0, 1.0, 1.0, 1.0, 1.0, 1.0, 1.0, 1.0, 1.0, 1.0, 1.0, 1.0, 1.0, 1.0, 1.0, 1.0, 1.0, 1.0, 1.0, 1.0, 1.0, 1.0, 1.0, 1.0, 1.0, 1.0, 1.0, 1.0, 1.0, 1.0, 1.0, 1.0, 1.0, 1.0, 1.0, 1.0, 1.0, 1.0, 1.0, 1.0, 1.0, 1.0, 1.0, 1.0, 1.0, 1.0, 1.0, 1.0, 1.0, 1.0, 1.0, 1.0, 1.0, 1.0, 1.0, 1.0, 1.0, 1.0, 1.0, 1.0, 1.0, 1.0, 1.0, 1.0, 1.0, 1.0, 1.0, 1.0, 1.0, 1.0, 1.0, 1.0, 1.0, 1.0, 1.0, 1.0, 1.0, 1.0, 1.0, 1.0, 1.0, 1.0, 1.0, 1.0, 1.0, 1.0, 1.0, 1.0, 1.0, 1.0, 1.0, 1.0, 1.0, 1.0, 1.0, 1.0, 1.0, 1.0, 1.0, 1.0, 1.0, 1.0, 1.0, 1.0, 1.0, 1.0, 1.0, 1.0, 1.0, 1.0, 1.0, 1.0, 1.0, 1.0, 1.0, 1.0, 1.0, 1.0, 1.0, 1.0, 1.0, 1.0, 1.0, 1.0, 1.0, 1.0, 1.0, 1.0, 1.0, 1.0, 1.0, 1.0, 1.0, 1.0, 1.0, 1.0, 1.0, 1.0, 1.0, 1.0, 1.0, 1.0, 1.0, 1.0, 1.0, 1.0, 1.0, 1.0, 1.0, 1.0, 1.0, 1.0, 1.0, 1.0, 1.0, 1.0, 1.0, 1.0, 1.0, 1.0, 1.0, 1.0, 1.0, 1.0, 1.0, 1.0, 1.0, 1.0, 1.0, 1.0, 1.0, 1.0, 1.0, 1.0, 1.0, 1.0, 1.0, 1.0, 1.0, 1.0, 1.0, 1.0, 1.0, 1.0, 1.0, 1.0, 1.0, 1.0, 1.0, 1.0, 1.0, 1.0, 1.0, 1.0, 1.0, 1.0, 1.0, 1.0, 1.0, 1.0, 1.0, 1.0, 1.0, 1.0, 1.0, 1.0, 1.0, 1.0, 1.0, 1.0, 1.0, 1.0, 1.0, 1.0, 1.0, 1.0, 1.0, 1.0, 1.0, 1.0, 1.0, 1.0, 1.0, 1.0, 1.0, 1.0, 1.0, 1.0, 1.0, 1.0, 1.0, 1.0, 1.0, 1.0, 1.0, 1.0, 1.0, 1.0, 1.0, 1.0, 1.0, 1.0, 1.0, 1.0, 1.0, 1.0, 1.0, 1.0, 1.0, 1.0, 1.0, 1.0, 1.0, 1.0, 1.0, 1.0, 1.0, 1.0, 1.0, 1.0, 1.0, 1.0, 1.0, 1.0, 1.0, 1.0, 1.0, 1.0, 1.0, 1.0, 1.0, 1.0, 1.0, 1.0, 1.0, 1.0, 1.0, 1.0, 1.0, 1.0, 1.0, 1.0, 1.0, 1.0, 1.0, 1.0, 1.0, 1.0, 1.0, 1.0, 1.0, 1.0, 1.0, 1.0, 1.0, 1.0, 1.0, 1.0, 1.0, 1.0, 1.0, 1.0, 1.0, 1.0, 1.0, 1.0, 1.0, 1.0, 1.0, 1.0, 1.0, 1.0, 1.0, 1.0, 1.0, 1.0, 1.0, 1.0, 1.0, 1.0, 1.0, 1.0, 1.0, 1.0, 1.0, 1.0, 1.0, 1.0, 1.0, 1.0, 1.0, 1.0, 1.0, 1.0, 1.0, 1.0, 1.0, 1.0, 1.0, 1.0, 1.0, 1.0, 1.0, 1.0, 1.0, 1.0, 1.0, 1.0, 1.0, 1.0, 1.0, 1.0, 1.0, 1.0, 1.0, 1.0, 1.0, 1.0, 1.0, 1.0, 1.0, 1.0, 1.0, 1.0, 1.0, 1.0, 1.0, 1.0, 1.0, 1.0, 1.0, 1.0, 1.0, 1.0, 1.0, 1.0, 1.0, 1.0, 1.0, 1.0, 1.0, 1.0, 1.0, 1.0, 1.0, 1.0, 1.0, 1.0, 1.0, 1.0, 1.0, 1.0, 1.0, 1.0, 1.0, 1.0, 1.0, 1.0, 1.0, 1.0, 1.0, 1.0, 1.0, 1.0, 1.0, 1.0, 1.0, 1.0, 1.0, 1.0, 1.0, 1.0, 1.0, 1.0, 1.0, 1.0, 1.0, 1.0, 1.0, 1.0, 1.0, 1.0, 1.0, 1.0, 1.0, 1.0, 1.0, 1.0, 1.0, 1.0, 1.0, 1.0, 1.0, 1.0, 1.0, 1.0, 1.0, 1.0, 1.0, 1.0, 1.0, 1.0, 1.0, 1.0, 1.0, 1.0, 1.0, 1.0, 1.0, 1.0, 1.0, 1.0, 1.0, 1.0, 1.0, 1.0, 1.0, 1.0, 1.0, 1.0, 1.0, 1.0, 1.0, 1.0, 1.0, 1.0, 1.0, 1.0, 1.0, 1.0, 1.0, 1.0, 1.0, 1.0, 1.0, 1.0, 1.0, 1.0, 1.0, 1.0, 1.0, 1.0, 1.0, 1.0, 1.0, 1.0, 1.0, 1.0, 1.0, 1.0, 1.0, 1.0, 1.0, 1.0, 1.0, 1.0, 1.0, 1.0, 1.0, 1.0, 1.0, 1.0, 1.0, 1.0, 1.0, 1.0, 1.0, 1.0, 1.0, 1.0, 1.0, 1.0, 1.0, 1.0, 1.0, 1.0, 1.0, 1.0, 1.0, 1.0, 1.0, 1.0, 1.0, 1.0, 1.0, 1.0, 1.0, 1.0, 1.0, 1.0, 1.0, 1.0, 1.0, 1.0, 1.0, 1.0, 1.0, 1.0, 1.0, 1.0, 1.0, 1.0, 1.0, 1.0, 1.0, 1.0, 1.0, 1.0, 1.0, 1.0, 1.0, 1.0, 1.0, 1.0, 1.0, 1.0, 1.0, 1.0, 1.0, 1.0, 1.0, 1.0, 1.0, 1.0, 1.0, 1.0, 1.0, 1.0, 1.0, 1.0, 1.0, 1.0, 1.0, 1.0, 1.0, 1.0, 1.0, 1.0, 1.0, 1.0, 1.0, 1.0, 1.0, 1.0, 1.0, 1.0, 1.0, 1.0, 1.0, 1.0, 1.0, 1.0, 1.0, 1.0, 1.0, 1.0, 1.0, 1.0, 1.0, 1.0, 1.0, 1.0, 1.0, 1.0, 1.0, 1.0, 1.0, 1.0, 1.0, 1.0, 1.0, 1.0, 1.0, 1.0, 1.0, 1.0, 1.0, 1.0, 1.0, 1.0, 1.0, 1.0, 1.0, 1.0, 1.0, 1.0, 1.0, 1.0, 1.0, 1.0, 1.0, 1.0, 1.0, 1.0, 1.0, 1.0, 1.0, 1.0, 1.0, 1.0, 1.0, 1.0, 1.0, 1.0, 1.0, 1.0, 1.0, 1.0, 1.0, 1.0, 1.0, 1.0, 1.0, 1.0, 1.0, 1.0, 1.0, 1.0, 1.0, 1.0, 1.0, 1.0, 1.0, 1.0, 1.0, 1.0, 1.0, 1.0, 1.0, 1.0, 1.0, 1.0, 1.0, 1.0, 1.0, 1.0, 1.0, 1.0, 1.0, 1.0, 1.0, 1.0, 1.0, 1.0, 1.0, 1.0, 1.0, 1.0, 1.0, 1.0, 1.0, 1.0, 1.0, 1.0, 1.0, 1.0, 1.0, 1.0, 1.0, 1.0, 1.0, 1.0, 1.0, 1.0, 1.0, 1.0, 1.0, 1.0, 1.0, 1.0, 1.0, 1.0, 1.0, 1.0, 1.0, 1.0, 1.0, 1.0, 1.0, 1.0, 1.0, 1.0, 1.0, 1.0, 1.0, 1.0, 1.0, 1.0, 1.0, 1.0, 1.0, 1.0, 1.0, 1.0, 1.0, 1.0, 1.0, 1.0, 1.0, 1.0, 1.0, 1.0, 1.0, 1.0, 1.0, 1.0, 1.0, 1.0, 1.0, 1.0, 1.0, 1.0, 1.0, 1.0, 1.0, 1.0, 1.0, 1.0, 1.0, 1.0, 1.0, 1.0, 1.0, 1.0, 1.0, 1.0, 1.0, 1.0, 1.0, 1.0, 1.0, 1.0, 1.0, 1.0, 1.0, 1.0, 1.0, 1.0, 1.0, 1.0, 1.0, 1.0, 1.0, 1.0, 1.0, 1.0, 1.0, 1.0, 1.0, 1.0, 1.0, 1.0, 1.0, 1.0, 1.0, 1.0, 1.0, 1.0, 1.0, 1.0, 1.0, 1.0, 1.0, 1.0, 1.0, 1.0, 1.0, 1.0, 1.0, 1.0, 1.0, 1.0, 1.0, 1.0, 1.0, 1.0, 1.0, 1.0, 1.0, 1.0, 1.0, 1.0, 1.0, 1.0, 1.0, 1.0, 1.0, 1.0, 1.0, 1.0, 1.0, 1.0, 1.0, 1.0, 1.0, 1.0, 1.0, 1.0, 1.0, 1.0, 1.0, 1.0, 1.0, 1.0, 1.0, 1.0, 1.0, 1.0, 1.0, 1.0, 1.0, 1.0, 1.0, 1.0, 1.0, 1.0, 1.0, 1.0, 1.0, 1.0, 1.0, 1.0, 1.0, 1.0, 1.0, 1.0, 1.0, 1.0, 1.0, 1.0, 1.0, 1.0, 1.0, 1.0, 1.0, 1.0, 1.0, 1.0, 1.0, 1.0, 1.0, 1.0, 1.0, 1.0, 1.0, 1.0, 1.0, 1.0, 1.0, 1.0, 1.0, 1.0, 1.0, 1.0, 1.0, 1.0, 1.0, 1.0, 1.0, 1.0, 1.0, 1.0, 1.0, 1.0, 1.0, 1.0, 1.0, 1.0, 1.0, 1.0, 1.0, 1.0, 1.0, 1.0, 1.0, 1.0, 1.0, 1.0, 1.0, 1.0, 1.0, 1.0, 1.0, 1.0, 1.0, 1.0, 1.0, 1.0, 1.0, 1.0, 1.0, 1.0, 1.0, 1.0, 1.0, 1.0, 1.0, 1.0, 1.0, 1.0, 1.0, 1.0, 1.0, 1.0, 1.0, 1.0, 1.0, 1.0, 1.0, 1.0, 1.0, 1.0, 1.0, 1.0, 1.0, 1.0, 1.0, 1.0, 1.0, 1.0, 1.0, 1.0, 1.0, 1.0, 1.0, 1.0, 1.0, 1.0, 1.0, 1.0, 1.0, 1.0, 1.0, 1.0, 1.0, 1.0, 1.0, 1.0, 1.0, 1.0, 1.0, 1.0, 1.0, 1.0, 1.0, 1.0, 1.0, 1.0, 1.0, 1.0, 1.0, 1.0, 1.0, 1.0, 1.0, 1.0, 1.0, 1.0, 1.0, 1.0, 1.0, 1.0, 1.0, 1.0, 0.0, 1.0, 1.0, 1.0, 1.0, 1.0, 1.0, 1.0, 1.0, 1.0, 1.0, 1.0, 1.0, 1.0, 1.0, 1.0, 0.0, 1.0, 0.0, 1.0, 1.0, 1.0, 1.0, 1.0, 1.0, 1.0, 0.0, 1.0, 1.0, 1.0, 0.8378, 1.0, 1.0, 1.0, 1.0, 1.0, 1.0, 1.0, 1.0, 1.0, 0.0, 1.0, 0.0, 1.0, 0.0, 1.0, 0.0, 1.0, 1.0, 1.0, 1.0, 1.0, 0.0, 1.0, 0.0, 1.0, 0.0, 1.0, 0.0, 1.0, 1.0, 1.0, 1.0, 1.0, 1.0, 1.0, 1.0, 1.0, 1.0, 1.0, 0.0, 1.0, 0.0, 1.0, 0.5893, 1.0, 0.3979, 1.0, -0.2386, 1.0, -0.2098, 1.0, 0.0, 1.0, 1.0, 1.0, 1.0, 1.0, 1.0, 1.0, 1.0, 0.1128, 0.8872, 0.0, 1.0, 0.6086, 0.3914, 0.6302, 0.3698, 1.0, 0.0, 1.0, 0.0, 0.6086, 0.3914, 0.4666, 0.5334, 0.0, 1.0, 1.0, 0.0, 1.0, 0.0, 0.0, 1.0, 0.0, 0.0, 0.0, 0.0, 0.0, 0.0, 0.0, 0.0, 0.0, 0.0, 0.0, 0.0, 0.0, 0.0, 0.0, 0.0, 0.0, 0.0, 0.0, 0.0, 0.0, 0.0, 0.0, 0.0, 0.0, 0.0, 0.0, 0.0, 0.0, 0.0, 0.0, 0.0, 1.0, 0.0, 0.5362, 0.0, 0.5362, 0.0, 1.0, 0.0, 1.0, 0.1931, 1.0, 0.0, 1.0, 0.0, 1.0, 0.0, 1.0, 0.1931, 1.0, 0.251, 1.0, 0.0, 1.0, 0.0, 1.0, 1.0, 1.0, 1.0, 1.0, 1.0, 1.0, 1.0, 1.0, 0.4928, 1.0, 0.0, 0.0, 0.0, 0.0, 0.5248, 1.0, 0.0, 1.0, 0.0, 1.0, 0.4928, 1.0, 0.2045, 1.0, 0.2045, 1.0, 0.4928, 1.0, 1.0, 1.0, 1.0, 1.0, 0.0, 1.0, 0.0, 0.3949, 0.0, 1.0, 0.0, 1.0, 1.0, 1.0, 1.0, 1.0, 1.0, 1.0, 1.0, 1.0, 1.0, 1.0, 1.0, 1.0, 1.0, 1.0, 1.0, 1.0, 1.0, 1.0, 1.0, 1.0, 1.0, 1.0, 1.0, 1.0, 1.0, 1.0, 1.0, 1.0, 1.0, 1.0, 1.0, 1.0, 1.0, 1.0, 1.0, 1.0, 1.0, 1.0, 1.0, 1.0, 1.0, 1.0, 1.0, 1.0, 1.0, 1.0, 1.0, 1.0, 1.0, 1.0, 1.0, 1.0, 1.0, 1.0, 1.0, 1.0, 1.0, 1.0, 1.0, 1.0, 1.0, 1.0, 1.0, 1.0, 1.0, 1.0, 1.0, 1.0, 1.0, 1.0, 1.0, 1.0, 1.0, 1.0, 1.0, 1.0, 1.0, 1.0, 1.0, 1.0, 1.0, 1.0, 1.0, 1.0, 1.0, 1.0, 1.0, 1.0, 1.0, 1.0, 1.0, 1.0, 1.0, 1.0, 1.0, 1.0, 1.0, 1.0, 1.0, 1.0, 1.0, 1.0, 1.0, 1.0, 1.0, 1.0, 1.0, 1.0, 1.0, 1.0, 1.0, 1.0, 1.0, 1.0, 1.0, 1.0, 1.0, 1.0, 1.0, 1.0, 1.0, 1.0, 1.0, 1.0, 1.0, 1.0, 1.0, 1.0, 1.0, 1.0, 1.0, 1.0, 1.0, 1.0, 1.0, 1.0, 1.0, 1.0, 1.0, 1.0, 1.0, 1.0, 1.0, 1.0, 1.0, 1.0, 1.0, 1.0, 1.0, 1.0, 1.0, 1.0, 1.0, 1.0, 1.0, 1.0, 1.0, 1.0, 1.0, 1.0, 1.0, 1.0, 1.0, 1.0, 1.0, 1.0, 1.0, 1.0, 1.0, 1.0, 1.0, 1.0, 1.0, 1.0, 1.0, 1.0, 1.0, 1.0, 1.0, 1.0, 1.0, 1.0, 1.0, 1.0, 1.0, 1.0, 1.0, 1.0, 1.0, 1.0, 1.0, 1.0, 1.0, 1.0, 1.0, 1.0, 1.0, 1.0, 1.0, 1.0, 1.0, 1.0, 1.0, 1.0, 1.0, 1.0, 1.0, 1.0, 1.0, 1.0, 1.0, 1.0, 1.0, 1.0, 1.0, 1.0, 1.0, 1.0, 1.0, 1.0, 1.0, 1.0, 1.0, 1.0, 1.0, 1.0, 1.0, 1.0, 1.0, 1.0, 1.0, 1.0, 1.0, 1.0, 1.0, 1.0, 1.0, 1.0, 1.0, 1.0, 1.0, 1.0, 1.0, 1.0, 1.0, 1.0, 1.0, 1.0, 1.0, 1.0, 1.0, 1.0, 1.0, 1.0, 1.0, 0.0, 0.0, 0.0, 0.0, 0.3949, 0.0, 1.0, 0.0, 1.0, 0.0, 1.0, 0.0, 1.0, 0.0, 0.4336, 0.0, 1.0, 0.0, 1.0, 0.0, 1.0, 1.0, 1.0, 0.7512, 0.0, 0.0, 0.0, 0.0, 0.0, 0.0, 0.0, 0.0, 0.0, 0.0, 0.0, 0.0, 0.0, 0.0, 0.0, 0.0, 0.0, 0.0, 0.0, 0.0, 0.0, 0.0, 0.0, 0.0, 0.0, 0.0, 0.0, 0.0, 0.4336, 0.0, 0.3949, 0.0, 0.0, 0.0, 0.0, 0.0, 0.0, 0.0, 0.0, 0.0, 1.0, 1.0, 1.0, 1.0, 1.0, 1.0, 1.0, 1.0, 1.0, 0.2045, 1.0, 1.0, 1.0, 1.0, 1.0, 0.7004, 1.0, 1.0, 1.0, 1.0, 1.0, 1.0, 1.0, 1.0, 1.0, 0.0, 1.0, 0.0, 1.0, 0.0, 1.0, 0.2045, 1.0, 0.0, 1.0, -0.7202, 1.0, 0.5358, 1.0, 1.0, 1.0, 1.0, 1.0, 1.0, 1.0, 1.0, 1.0, 1.0, 1.0, 0.0, 1.0, 0.0, 1.0, 0.0, 1.0, 0.0, 0.0, 0.0, 0.0, 0.0, 0.0, 0.0, 0.0, 0.0, 1.0, 1.0, 1.0, 1.0, 1.0, 1.0, 1.0, 1.0, 1.0, 0.2587, 1.0, 0.0, 1.0, 1.0, 1.0, 1.0, 1.0, 1.0, 1.0, 1.0, 1.0, 0.0, 1.0, 0.0, 1.0, 0.0, 1.0, 0.0, 1.0, 0.0, 1.0, 0.0, 1.0, 0.0, 1.0, 0.0, 1.0, 0.0, 1.0, 0.0, 1.0, 0.0, 1.0, 0.5888, 1.0, 1.0, 1.0, 0.3979, 1.0, 1.0, 1.0, 1.0, 1.0, 1.0, 1.0, 1.0, 1.0, 0.0, 1.0, 0.0, 1.0, 0.0, 1.0, 0.0, 1.0, 0.0, 1.0, 0.0, 1.0, 0.0, 1.0, 0.0, 0.0, 0.0, 0.0, 0.0, 0.0, 0.0, 0.0, 0.0, 1.0, 1.529, 1.0, 0.0, 1.0, 0.0, 1.0, 1.0, 1.0, 0.5615, 1.0, 0.0, 1.0, 1.529, 1.0, 1.872, 1.0, -0.7202, 1.0, 0.02125, 1.0, 1.0, 1.0, 0.5358, 1.0, 0.5358, 1.0, 1.0, 1.0, 0.2587, 1.0, 1.0, 1.0, 0.0, 1.0, 0.0, 0.6302, 0.3698, 0.6086, 0.3914, 0.6086, 0.3914, 0.0, 1.0, 0.0, 1.0, 0.4666, 0.5334])
me_untitled.materials.append(mat_material__46)
me_untitled.use_remesh_preserve_volume = False
me_untitled.use_remesh_preserve_attributes = False
me_untitled.use_mirror_vertex_groups = False
me_untitled.update()
me_untitled.normals_split_custom_set([tuple(v) for v in zip(*[iter([-0.7545, 0.5286, 0.389, -0.7545, 0.5286, 0.389, -0.7545, 0.5286, 0.389, -0.7545, 0.5286, 0.389, -0.8427, 0.5275, 0.1079, -0.8427, 0.5275, 0.1079, -0.8427, 0.5275, 0.1079, -0.8427, 0.5275, 0.1079, -0.8359, 0.5462, -0.0546, -0.8359, 0.5462, -0.0546, -0.8359, 0.5462, -0.0546, -0.8359, 0.5462, -0.0546, -0.8598, 0.5105, 0.01101, -0.8598, 0.5105, 0.01101, -0.8598, 0.5105, 0.01101, -0.8598, 0.5105, 0.01101, -0.02704, -0.2627, 0.9645, -0.02704, -0.2627, 0.9645, -0.02704, -0.2627, 0.9645, -0.02704, -0.2627, 0.9645, -0.6858, 0.6102, 0.3967, -0.6858, 0.6102, 0.3967, -0.6858, 0.6102, 0.3967, -0.6858, 0.6102, 0.3967, -0.8046, 0.571, 0.163, -0.8046, 0.571, 0.163, -0.8046, 0.571, 0.163, -0.8046, 0.571, 0.163, -0.8359, 0.5215, -0.1712, -0.8359, 0.5215, -0.1712, -0.8359, 0.5215, -0.1712, -0.8359, 0.5215, -0.1712, -0.5857, 0.4486, 0.6751, -0.5857, 0.4486, 0.6751, -0.5857, 0.4486, 0.6751, -0.5857, 0.4486, 0.6751, -0.4556, 0.3954, 0.7976, -0.4556, 0.3954, 0.7976, -0.4556, 0.3954, 0.7976, -0.4556, 0.3954, 0.7976, 0.7083, -0.0872, 0.7005, 0.7083, -0.0872, 0.7005, 0.7083, -0.0872, 0.7005, 0.7083, -0.0872, 0.7005, -0.781, -0.2169, 0.5857, -0.781, -0.2169, 0.5857, -0.781, -0.2169, 0.5857, -0.781, -0.2169, 0.5857, -0.6303, 0.4491, 0.6332, -0.6303, 0.4491, 0.6332, -0.6303, 0.4491, 0.6332, -0.6303, 0.4491, 0.6332, -0.9447, -0.1074, 0.3097, -0.9447, -0.1074, 0.3097, -0.9447, -0.1074, 0.3097, -0.9447, -0.1074, 0.3097, -0.4907, -0.7825, -0.3831, -0.4907, -0.7825, -0.3831, -0.4907, -0.7825, -0.3831, -0.4907, -0.7825, -0.3831, 0.4972, 0.5248, 0.6909, 0.4972, 0.5248, 0.6909, 0.4972, 0.5248, 0.6909, 0.4972, 0.5248, 0.6909, 0.9602, -0.2472, 0.1299, 0.9602, -0.2472, 0.1299, 0.9602, -0.2472, 0.1299, 0.9602, -0.2472, 0.1299, -0.9475, 0.3136, 0.06212, -0.9475, 0.3136, 0.06212, -0.9475, 0.3136, 0.06212, -0.9475, 0.3136, 0.06212, -0.4221, -0.6292, -0.6527, -0.4221, -0.6292, -0.6527, -0.4221, -0.6292, -0.6527, -0.4221, -0.6292, -0.6527, -0.4558, 0.4391, 0.7742, -0.4558, 0.4391, 0.7742, -0.4558, 0.4391, 0.7742, -0.4558, 0.4391, 0.7742, 0.7947, -0.03262, 0.6062, 0.7947, -0.03262, 0.6062, 0.7947, -0.03262, 0.6062, 0.7947, -0.03262, 0.6062, -0.9419, 0.3116, 0.1253, -0.9419, 0.3116, 0.1253, -0.9419, 0.3116, 0.1253, -0.9419, 0.3116, 0.1253, -0.4471, -0.1901, -0.874, -0.4471, -0.1901, -0.874, -0.4471, -0.1901, -0.874, -0.4471, -0.1901, -0.874, -0.4851, 0.2505, 0.8378, -0.4851, 0.2505, 0.8378, -0.4851, 0.2505, 0.8378, -0.4851, 0.2505, 0.8378, 0.7849, -0.1085, 0.61, 0.7849, -0.1085, 0.61, 0.7849, -0.1085, 0.61, 0.7849, -0.1085, 0.61, -0.9825, 0.1243, 0.139, -0.9825, 0.1243, 0.139, -0.9825, 0.1243, 0.139, -0.9825, 0.1243, 0.139, -0.3903, -0.2083, -0.8968, -0.3903, -0.2083, -0.8968, -0.3903, -0.2083, -0.8968, -0.3903, -0.2083, -0.8968, -0.4795, 0.203, 0.8538, -0.4795, 0.203, 0.8538, -0.4795, 0.203, 0.8538, -0.4795, 0.203, 0.8538, 0.8153, -0.1494, 0.5595, 0.8153, -0.1494, 0.5595, 0.8153, -0.1494, 0.5595, 0.8153, -0.1494, 0.5595, -0.9808, 0.1566, 0.1165, -0.9808, 0.1566, 0.1165, -0.9808, 0.1566, 0.1165, -0.9808, 0.1566, 0.1165, -0.3266, -0.1565, -0.9321, -0.3266, -0.1565, -0.9321, -0.3266, -0.1565, -0.9321, -0.3266, -0.1565, -0.9321, 0.2535, 0.5999, 0.7589, 0.2535, 0.5999, 0.7589, 0.2535, 0.5999, 0.7589, 0.2535, 0.5999, 0.7589, -0.7299, 0.6345, 0.2542, -0.7299, 0.6345, 0.2542, -0.7299, 0.6345, 0.2542, -0.7299, 0.6345, 0.2542, -0.7767, 0.6055, -0.1736, -0.7767, 0.6055, -0.1736, -0.7767, 0.6055, -0.1736, -0.7767, 0.6055, -0.1736, 0.3564, 0.6755, 0.6455, 0.3564, 0.6755, 0.6455, 0.3564, 0.6755, 0.6455, 0.3564, 0.6755, 0.6455, -0.4685, 0.2408, 0.85, -0.4685, 0.2408, 0.85, -0.4685, 0.2408, 0.85, -0.4685, 0.2408, 0.85, 0.8739, 0.01924, 0.4857, 0.8739, 0.01924, 0.4857, 0.8739, 0.01924, 0.4857, 0.8739, 0.01924, 0.4857, -0.957, 0.2717, 0.1015, -0.957, 0.2717, 0.1015, -0.957, 0.2717, 0.1015, -0.957, 0.2717, 0.1015, -0.3065, -0.09619, -0.947, -0.3065, -0.09619, -0.947, -0.3065, -0.09619, -0.947, -0.3065, -0.09619, -0.947, -0.4962, 0.2008, 0.8447, -0.4962, 0.2008, 0.8447, -0.4962, 0.2008, 0.8447, -0.4962, 0.2008, 0.8447, 0.8692, -0.03433, 0.4933, 0.8692, -0.03433, 0.4933, 0.8692, -0.03433, 0.4933, 0.8692, -0.03433, 0.4933, -0.9925, 0.007547, 0.1216, -0.9925, 0.007547, 0.1216, -0.9925, 0.007547, 0.1216, -0.9925, 0.007547, 0.1216, -0.2868, -0.0547, -0.9564, -0.2868, -0.0547, -0.9564, -0.2868, -0.0547, -0.9564, -0.2868, -0.0547, -0.9564, -0.5324, 0.06607, 0.8439, -0.5324, 0.06607, 0.8439, -0.5324, 0.06607, 0.8439, -0.5324, 0.06607, 0.8439, 0.8569, -0.04126, 0.5137, 0.8569, -0.04126, 0.5137, 0.8569, -0.04126, 0.5137, 0.8569, -0.04126, 0.5137, -0.9863, 0.1152, 0.1182, -0.9863, 0.1152, 0.1182, -0.9863, 0.1152, 0.1182, -0.9863, 0.1152, 0.1182, -0.2971, -0.1191, -0.9474, -0.2971, -0.1191, -0.9474, -0.2971, -0.1191, -0.9474, -0.2971, -0.1191, -0.9474, 0.8958, -0.2228, 0.3847, 0.8958, -0.2228, 0.3847, 0.8958, -0.2228, 0.3847, 0.8958, -0.2228, 0.3847, -0.2728, -0.2438, -0.9307, -0.2728, -0.2438, -0.9307, -0.2728, -0.2438, -0.9307, -0.2728, -0.2438, -0.9307, 0.3588, -0.7981, -0.484, 0.3588, -0.7981, -0.484, 0.3588, -0.7981, -0.484, 0.3588, -0.7981, -0.484, -0.5007, 0.2687, 0.8228, -0.5007, 0.2687, 0.8228, -0.5007, 0.2687, 0.8228, -0.5007, 0.2687, 0.8228, -0.9873, -0.1585, 0.01207, -0.9873, -0.1585, 0.01207, -0.9873, -0.1585, 0.01207, -0.9873, -0.1585, 0.01207, -0.5928, -0.5514, -0.587, -0.5928, -0.5514, -0.587, -0.5928, -0.5514, -0.587, -0.5928, -0.5514, -0.587, 0.4932, 0.3327, 0.8037, 0.4932, 0.3327, 0.8037, 0.4932, 0.3327, 0.8037, 0.4932, 0.3327, 0.8037, 0.9731, -0.216, -0.08074, 0.9731, -0.216, -0.08074, 0.9731, -0.216, -0.08074, 0.9731, -0.216, -0.08074, 0.2716, -0.5602, -0.7825, 0.2716, -0.5602, -0.7825, 0.2716, -0.5602, -0.7825, 0.2716, -0.5602, -0.7825, -0.9677, 0.243, 0.06702, -0.9677, 0.243, 0.06702, -0.9677, 0.243, 0.06702, -0.9677, 0.243, 0.06702, -0.2241, 0.4567, 0.8609, -0.2241, 0.4567, 0.8609, -0.2241, 0.4567, 0.8609, -0.2241, 0.4567, 0.8609, -0.8818, 0.115, 0.4574, -0.8818, 0.115, 0.4574, -0.8818, 0.115, 0.4574, -0.8818, 0.115, 0.4574, -0.8469, 0.1493, 0.5103, -0.8469, 0.1493, 0.5103, -0.8469, 0.1493, 0.5103, -0.8469, 0.1493, 0.5103, -0.6615, 0.2709, 0.6994, -0.6615, 0.2709, 0.6994, -0.6615, 0.2709, 0.6994, -0.6615, 0.2709, 0.6994, -0.9533, 0.3012, -0.02403, -0.9533, 0.3012, -0.02403, -0.9533, 0.3012, -0.02403, -0.9533, 0.3012, -0.02403, -0.9131, 0.3846, 0.1355, -0.9131, 0.3846, 0.1355, -0.9131, 0.3846, 0.1355, -0.9131, 0.3846, 0.1355, -0.7653, 0.3617, 0.5325, -0.7653, 0.3617, 0.5325, -0.7653, 0.3617, 0.5325, -0.7653, 0.3617, 0.5325, -0.9723, 0.1789, 0.1506, -0.9723, 0.1789, 0.1506, -0.9723, 0.1789, 0.1506, -0.9723, 0.1789, 0.1506, -0.8292, 0.5102, -0.2281, -0.8292, 0.5102, -0.2281, -0.8292, 0.5102, -0.2281, -0.8292, 0.5102, -0.2281, -0.9325, 0.357, -0.05539, -0.9325, 0.357, -0.05539, -0.9325, 0.357, -0.05539, -0.9325, 0.357, -0.05539, -0.8685, 0.4676, 0.1644, -0.8685, 0.4676, 0.1644, -0.8685, 0.4676, 0.1644, -0.8685, 0.4676, 0.1644, -0.7284, 0.5402, -0.4214, -0.7284, 0.5402, -0.4214, -0.7284, 0.5402, -0.4214, -0.7284, 0.5402, -0.4214, -0.7417, 0.4985, -0.4487, -0.7417, 0.4985, -0.4487, -0.7417, 0.4985, -0.4487, -0.7417, 0.4985, -0.4487, -0.3846, -0.8808, 0.276, -0.3846, -0.8808, 0.276, -0.3846, -0.8808, 0.276, -0.3846, -0.8808, 0.276, 0.3874, -0.3969, -0.8321, 0.3874, -0.3969, -0.8321, 0.3874, -0.3969, -0.8321, 0.3874, -0.3969, -0.8321, 0.5069, -0.2307, -0.8306, 0.5069, -0.2307, -0.8306, 0.5069, -0.2307, -0.8306, 0.5069, -0.2307, -0.8306, 0.5595, -0.3012, -0.7722, 0.5595, -0.3012, -0.7722, 0.5595, -0.3012, -0.7722, 0.5595, -0.3012, -0.7722, 0.5823, -0.2605, -0.7701, 0.5823, -0.2605, -0.7701, 0.5823, -0.2605, -0.7701, 0.5823, -0.2605, -0.7701, 0.4252, -0.2947, -0.8558, 0.4252, -0.2947, -0.8558, 0.4252, -0.2947, -0.8558, 0.4252, -0.2947, -0.8558, 0.3516, -0.3144, -0.8818, 0.3516, -0.3144, -0.8818, 0.3516, -0.3144, -0.8818, 0.3516, -0.3144, -0.8818, 0.2964, -0.478, -0.8268, 0.2964, -0.478, -0.8268, 0.2964, -0.478, -0.8268, 0.2964, -0.478, -0.8268, 0.3177, -0.3928, -0.863, 0.3177, -0.3928, -0.863, 0.3177, -0.3928, -0.863, 0.3177, -0.3928, -0.863, 0.2583, -0.8821, 0.3939, 0.2583, -0.8821, 0.3939, 0.2583, -0.8821, 0.3939, 0.2583, -0.8821, 0.3939, -0.957, 0.1704, 0.2347, -0.957, 0.1704, 0.2347, -0.957, 0.1704, 0.2347, -0.957, 0.1704, 0.2347, -0.539, 0.1648, 0.826, -0.539, 0.1648, 0.826, -0.539, 0.1648, 0.826, -0.539, 0.1648, 0.826, 0.2732, -0.8256, -0.4938, 0.2732, -0.8256, -0.4938, 0.2732, -0.8256, -0.4938, 0.2732, -0.8256, -0.4938, -0.5818, 0.1708, 0.7952, -0.5818, 0.1708, 0.7952, -0.5818, 0.1708, 0.7952, -0.5818, 0.1708, 0.7952, -0.9218, 0.1536, 0.356, -0.9218, 0.1536, 0.356, -0.9218, 0.1536, 0.356, -0.9218, 0.1536, 0.356, -0.9962, 0.08705, 0.004465, -0.9962, 0.08705, 0.004465, -0.9962, 0.08705, 0.004465, -0.9962, 0.08705, 0.004465, -0.2915, 0.1057, 0.9507, -0.2915, 0.1057, 0.9507, -0.2915, 0.1057, 0.9507, -0.2915, 0.1057, 0.9507, 0.3205, -0.9463, -0.04245, 0.3205, -0.9463, -0.04245, 0.3205, -0.9463, -0.04245, 0.3205, -0.9463, -0.04245, -0.4644, -0.8648, -0.1911, -0.4644, -0.8648, -0.1911, -0.4644, -0.8648, -0.1911, -0.4644, -0.8648, -0.1911, -0.7971, 0.4697, -0.3794, -0.7971, 0.4697, -0.3794, -0.7971, 0.4697, -0.3794, -0.7971, 0.4697, -0.3794, -0.8279, 0.5407, -0.1491, -0.8279, 0.5407, -0.1491, -0.8279, 0.5407, -0.1491, -0.8279, 0.5407, -0.1491, -0.8067, 0.5758, 0.1332, -0.8067, 0.5758, 0.1332, -0.8067, 0.5758, 0.1332, -0.8067, 0.5758, 0.1332, -0.1542, 0.03796, -0.9873, -0.1542, 0.03796, -0.9873, -0.1542, 0.03796, -0.9873, -0.1542, 0.03796, -0.9873, -0.1329, -0.0327, -0.9906, -0.1329, -0.0327, -0.9906, -0.1329, -0.0327, -0.9906, -0.1329, -0.0327, -0.9906, -0.1513, -0.09219, -0.9842, -0.1513, -0.09219, -0.9842, -0.1513, -0.09219, -0.9842, -0.1513, -0.09219, -0.9842, -0.585, -0.8103, 0.0356, -0.585, -0.8103, 0.0356, -0.585, -0.8103, 0.0356, -0.585, -0.8103, 0.0356, 0.5864, -0.001813, 0.81, 0.5864, -0.001813, 0.81, 0.5864, -0.001813, 0.81, 0.5864, -0.001813, 0.81, 0.7522, -0.6546, -0.07485, 0.7522, -0.6546, -0.07485, 0.7522, -0.6546, -0.07485, 0.7522, -0.6546, -0.07485, 0.5956, -0.7611, -0.2568, 0.5956, -0.7611, -0.2568, 0.5956, -0.7611, -0.2568, 0.5956, -0.7611, -0.2568, 0.2422, -0.9428, -0.2291, 0.2422, -0.9428, -0.2291, 0.2422, -0.9428, -0.2291, 0.2422, -0.9428, -0.2291, -0.9909, 0.114, 0.07211, -0.9909, 0.114, 0.07211, -0.9909, 0.114, 0.07211, -0.9909, 0.114, 0.07211, -0.345, 0.3278, 0.8795, -0.345, 0.3278, 0.8795, -0.345, 0.3278, 0.8795, -0.345, 0.3278, 0.8795, 0.6419, -0.04709, 0.7653, 0.6419, -0.04709, 0.7653, 0.6419, -0.04709, 0.7653, 0.6419, -0.04709, 0.7653, 0.9249, -0.3801, -0.002126, 0.9249, -0.3801, -0.002126, 0.9249, -0.3801, -0.002126, 0.9249, -0.3801, -0.002126, 0.9838, -0.1407, -0.1112, 0.9838, -0.1407, -0.1112, 0.9838, -0.1407, -0.1112, 0.9838, -0.1407, -0.1112, 0.9478, -0.2543, -0.1921, 0.9478, -0.2543, -0.1921, 0.9478, -0.2543, -0.1921, 0.9478, -0.2543, -0.1921, 0.969, -0.1016, -0.2252, 0.969, -0.1016, -0.2252, 0.969, -0.1016, -0.2252, 0.969, -0.1016, -0.2252, 0.9135, -0.3599, -0.1899, 0.9135, -0.3599, -0.1899, 0.9135, -0.3599, -0.1899, 0.9135, -0.3599, -0.1899, 0.9348, -0.2406, -0.2612, 0.9348, -0.2406, -0.2612, 0.9348, -0.2406, -0.2612, 0.9348, -0.2406, -0.2612, 0.8744, -0.4198, -0.2433, 0.8744, -0.4198, -0.2433, 0.8744, -0.4198, -0.2433, 0.8744, -0.4198, -0.2433, 0.8451, -0.4628, -0.2675, 0.8451, -0.4628, -0.2675, 0.8451, -0.4628, -0.2675, 0.8451, -0.4628, -0.2675, -0.3075, -0.8701, -0.3852, -0.3075, -0.8701, -0.3852, -0.3075, -0.8701, -0.3852, -0.3075, -0.8701, -0.3852, 0.5431, -0.8257, -0.1522, 0.5431, -0.8257, -0.1522, 0.5431, -0.8257, -0.1522, 0.5431, -0.8257, -0.1522, -0.3907, -0.2071, -0.8969, -0.3907, -0.2071, -0.8969, -0.3907, -0.2071, -0.8969, -0.3907, -0.2071, -0.8969, 0.7701, -0.5801, -0.2653, 0.7701, -0.5801, -0.2653, 0.7701, -0.5801, -0.2653, 0.7701, -0.5801, -0.2653, 0.3451, -0.6062, -0.7165, 0.3451, -0.6062, -0.7165, 0.3451, -0.6062, -0.7165, 0.3451, -0.6062, -0.7165, -0.5566, 0.2773, 0.7831, -0.5566, 0.2773, 0.7831, -0.5566, 0.2773, 0.7831, -0.5566, 0.2773, 0.7831, 0.5355, -0.02829, 0.8441, 0.5355, -0.02829, 0.8441, 0.5355, -0.02829, 0.8441, 0.5355, -0.02829, 0.8441, -0.9642, 0.2643, -0.02045, -0.9642, 0.2643, -0.02045, -0.9642, 0.2643, -0.02045, -0.9642, 0.2643, -0.02045, -0.2824, -0.2063, -0.9368, -0.2824, -0.2063, -0.9368, -0.2824, -0.2063, -0.9368, -0.2824, -0.2063, -0.9368, -0.5714, 0.3212, 0.7552, -0.5714, 0.3212, 0.7552, -0.5714, 0.3212, 0.7552, -0.5714, 0.3212, 0.7552, 0.5857, -0.06903, 0.8076, 0.5857, -0.06903, 0.8076, 0.5857, -0.06903, 0.8076, 0.5857, -0.06903, 0.8076, -0.9702, 0.241, 0.02329, -0.9702, 0.241, 0.02329, -0.9702, 0.241, 0.02329, -0.9702, 0.241, 0.02329, -0.2224, -0.1602, -0.9617, -0.2224, -0.1602, -0.9617, -0.2224, -0.1602, -0.9617, -0.2224, -0.1602, -0.9617, -0.6461, 0.05375, 0.7613, -0.6461, 0.05375, 0.7613, -0.6461, 0.05375, 0.7613, -0.6461, 0.05375, 0.7613, 0.6322, -0.05413, 0.7729, 0.6322, -0.05413, 0.7729, 0.6322, -0.05413, 0.7729, 0.6322, -0.05413, 0.7729, -0.9982, 0.04611, 0.0381, -0.9982, 0.04611, 0.0381, -0.9982, 0.04611, 0.0381, -0.9982, 0.04611, 0.0381, -0.175, -0.02902, -0.9841, -0.175, -0.02902, -0.9841, -0.175, -0.02902, -0.9841, -0.175, -0.02902, -0.9841, -0.6592, 0.01183, 0.7519, -0.6592, 0.01183, 0.7519, -0.6592, 0.01183, 0.7519, -0.6592, 0.01183, 0.7519, 0.6805, -0.02539, 0.7323, 0.6805, -0.02539, 0.7323, 0.6805, -0.02539, 0.7323, 0.6805, -0.02539, 0.7323, -0.9971, -0.07604, 0.005417, -0.9971, -0.07604, 0.005417, -0.9971, -0.07604, 0.005417, -0.9971, -0.07604, 0.005417, -0.1333, -0.143, -0.9807, -0.1333, -0.143, -0.9807, -0.1333, -0.143, -0.9807, -0.1333, -0.143, -0.9807, -0.6392, 0.2031, 0.7417, -0.6392, 0.2031, 0.7417, -0.6392, 0.2031, 0.7417, -0.6392, 0.2031, 0.7417, 0.6972, -0.2717, 0.6634, 0.6972, -0.2717, 0.6634, 0.6972, -0.2717, 0.6634, 0.6972, -0.2717, 0.6634, -0.9631, 0.253, -0.09185, -0.9631, 0.253, -0.09185, -0.9631, 0.253, -0.09185, -0.9631, 0.253, -0.09185, -0.09647, -0.05786, -0.9937, -0.09647, -0.05786, -0.9937, -0.09647, -0.05786, -0.9937, -0.09647, -0.05786, -0.9937, -0.6682, 0.1552, 0.7276, -0.6682, 0.1552, 0.7276, -0.6682, 0.1552, 0.7276, -0.6682, 0.1552, 0.7276, 0.7458, -0.04401, 0.6648, 0.7458, -0.04401, 0.6648, 0.7458, -0.04401, 0.6648, 0.7458, -0.04401, 0.6648, -0.9957, -0.01222, -0.09191, -0.9957, -0.01222, -0.09191, -0.9957, -0.01222, -0.09191, -0.9957, -0.01222, -0.09191, -0.07635, -0.01569, -0.997, -0.07635, -0.01569, -0.997, -0.07635, -0.01569, -0.997, -0.07635, -0.01569, -0.997, -0.7136, -0.07053, 0.697, -0.7136, -0.07053, 0.697, -0.7136, -0.07053, 0.697, -0.7136, -0.07053, 0.697, 0.7665, -0.03197, 0.6414, 0.7665, -0.03197, 0.6414, 0.7665, -0.03197, 0.6414, 0.7665, -0.03197, 0.6414, -0.9985, -0.01629, -0.05279, -0.9985, -0.01629, -0.05279, -0.9985, -0.01629, -0.05279, -0.9985, -0.01629, -0.05279, -0.0912, -0.07707, -0.9928, -0.0912, -0.07707, -0.9928, -0.0912, -0.07707, -0.9928, -0.0912, -0.07707, -0.9928, 0.7748, -0.2605, 0.576, 0.7748, -0.2605, 0.576, 0.7748, -0.2605, 0.576, 0.7748, -0.2605, 0.576, -0.06749, -0.1687, -0.9834, -0.06749, -0.1687, -0.9834, -0.06749, -0.1687, -0.9834, -0.06749, -0.1687, -0.9834, 0.5962, -0.2889, -0.7491, 0.5962, -0.2889, -0.7491, 0.5962, -0.2889, -0.7491, 0.5962, -0.2889, -0.7491, 0.6744, -0.1917, -0.713, 0.6744, -0.1917, -0.713, 0.6744, -0.1917, -0.713, 0.6744, -0.1917, -0.713, 0.717, -0.2576, -0.6477, 0.717, -0.2576, -0.6477, 0.717, -0.2576, -0.6477, 0.717, -0.2576, -0.6477, 0.7206, -0.2408, -0.6502, 0.7206, -0.2408, -0.6502, 0.7206, -0.2408, -0.6502, 0.7206, -0.2408, -0.6502, 0.7181, -0.1485, -0.68, 0.7181, -0.1485, -0.68, 0.7181, -0.1485, -0.68, 0.7181, -0.1485, -0.68, 0.7352, -0.09523, -0.6711, 0.7352, -0.09523, -0.6711, 0.7352, -0.09523, -0.6711, 0.7352, -0.09523, -0.6711, 0.52, -0.3876, -0.7611, 0.52, -0.3876, -0.7611, 0.52, -0.3876, -0.7611, 0.52, -0.3876, -0.7611, 0.5733, -0.2438, -0.7822, 0.5733, -0.2438, -0.7822, 0.5733, -0.2438, -0.7822, 0.5733, -0.2438, -0.7822, 0.1344, -0.9041, 0.4055, 0.1344, -0.9041, 0.4055, 0.1344, -0.9041, 0.4055, 0.1344, -0.9041, 0.4055, -0.9875, 0.155, 0.02963, -0.9875, 0.155, 0.02963, -0.9875, 0.155, 0.02963, -0.9875, 0.155, 0.02963, -0.7054, 0.1189, 0.6988, -0.7054, 0.1189, 0.6988, -0.7054, 0.1189, 0.6988, -0.7054, 0.1189, 0.6988, 0.7659, -0.5904, -0.2547, 0.7659, -0.5904, -0.2547, 0.7659, -0.5904, -0.2547, 0.7659, -0.5904, -0.2547, -0.7815, 0.1237, 0.6115, -0.7815, 0.1237, 0.6115, -0.7815, 0.1237, 0.6115, -0.7815, 0.1237, 0.6115, -0.9823, 0.1198, 0.1438, -0.9823, 0.1198, 0.1438, -0.9823, 0.1198, 0.1438, -0.9823, 0.1198, 0.1438, -0.962, 0.05317, -0.268, -0.962, 0.05317, -0.268, -0.962, 0.05317, -0.268, -0.962, 0.05317, -0.268, -0.5154, 0.04811, 0.8556, -0.5154, 0.04811, 0.8556, -0.5154, 0.04811, 0.8556, -0.5154, 0.04811, 0.8556, -0.9929, 0.1061, -0.05431, -0.9929, 0.1061, -0.05431, -0.9929, 0.1061, -0.05431, -0.9929, 0.1061, -0.05431, -0.6155, 0.1411, 0.7754, -0.6155, 0.1411, 0.7754, -0.6155, 0.1411, 0.7754, -0.6155, 0.1411, 0.7754, 0.4144, -0.1486, 0.8979, 0.4144, -0.1486, 0.8979, 0.4144, -0.1486, 0.8979, 0.4144, -0.1486, 0.8979, 0.9339, -0.3144, 0.1703, 0.9339, -0.3144, 0.1703, 0.9339, -0.3144, 0.1703, 0.9339, -0.3144, 0.1703, 0.9861, -0.1367, 0.09405, 0.9861, -0.1367, 0.09405, 0.9861, -0.1367, 0.09405, 0.9861, -0.1367, 0.09405, 0.9728, -0.2316, 0.002242, 0.9728, -0.2316, 0.002242, 0.9728, -0.2316, 0.002242, 0.9728, -0.2316, 0.002242, 0.9563, -0.2924, 0.001557, 0.9563, -0.2924, 0.001557, 0.9563, -0.2924, 0.001557, 0.9563, -0.2924, 0.001557, 0.988, -0.08407, -0.1298, 0.988, -0.08407, -0.1298, 0.988, -0.08407, -0.1298, 0.988, -0.08407, -0.1298, 0.9758, -0.09706, -0.1957, 0.9758, -0.09706, -0.1957, 0.9758, -0.09706, -0.1957, 0.9758, -0.09706, -0.1957, 0.8473, -0.5193, -0.1111, 0.8473, -0.5193, -0.1111, 0.8473, -0.5193, -0.1111, 0.8473, -0.5193, -0.1111, 0.9755, -0.2108, -0.06277, 0.9755, -0.2108, -0.06277, 0.9755, -0.2108, -0.06277, 0.9755, -0.2108, -0.06277, -0.211, -0.9081, -0.3616, -0.211, -0.9081, -0.3616, -0.211, -0.9081, -0.3616, -0.211, -0.9081, -0.3616, 0.7276, -0.6008, -0.3311, 0.7276, -0.6008, -0.3311, 0.7276, -0.6008, -0.3311, 0.7276, -0.6008, -0.3311, -0.2216, -0.1192, -0.9678, -0.2216, -0.1192, -0.9678, -0.2216, -0.1192, -0.9678, -0.2216, -0.1192, -0.9678, 0.8494, -0.5234, 0.06774, 0.8494, -0.5234, 0.06774, 0.8494, -0.5234, 0.06774, 0.8494, -0.5234, 0.06774, 0.5558, -0.551, -0.6224, 0.5558, -0.551, -0.6224, 0.5558, -0.551, -0.6224, 0.5558, -0.551, -0.6224, -0.8427, 0.1016, 0.5287, -0.8427, 0.1016, 0.5287, -0.8427, 0.1016, 0.5287, -0.8427, 0.1016, 0.5287, 0.4435, -0.06768, 0.8937, 0.4435, -0.06768, 0.8937, 0.4435, -0.06768, 0.8937, 0.4435, -0.06768, 0.8937, -0.9839, 0.151, -0.09511, -0.9839, 0.151, -0.09511, -0.9839, 0.151, -0.09511, -0.9839, 0.151, -0.09511, -0.258, -0.1748, -0.9502, -0.258, -0.1748, -0.9502, -0.258, -0.1748, -0.9502, -0.258, -0.1748, -0.9502, -0.8048, 0.2015, 0.5583, -0.8048, 0.2015, 0.5583, -0.8048, 0.2015, 0.5583, -0.8048, 0.2015, 0.5583, 0.4792, -0.07413, 0.8746, 0.4792, -0.07413, 0.8746, 0.4792, -0.07413, 0.8746, 0.4792, -0.07413, 0.8746, -0.9738, 0.2181, -0.06475, -0.9738, 0.2181, -0.06475, -0.9738, 0.2181, -0.06475, -0.9738, 0.2181, -0.06475, -0.07278, -0.05557, -0.9958, -0.07278, -0.05557, -0.9958, -0.07278, -0.05557, -0.9958, -0.07278, -0.05557, -0.9958, -0.7447, 0.2061, 0.6348, -0.7447, 0.2061, 0.6348, -0.7447, 0.2061, 0.6348, -0.7447, 0.2061, 0.6348, 0.4972, -0.1045, 0.8613, 0.4972, -0.1045, 0.8613, 0.4972, -0.1045, 0.8613, 0.4972, -0.1045, 0.8613, -0.9685, 0.2141, -0.1273, -0.9685, 0.2141, -0.1273, -0.9685, 0.2141, -0.1273, -0.9685, 0.2141, -0.1273, -0.0244, -0.1218, -0.9923, -0.0244, -0.1218, -0.9923, -0.0244, -0.1218, -0.9923, -0.0244, -0.1218, -0.9923, -0.7699, 0.03321, 0.6374, -0.7699, 0.03321, 0.6374, -0.7699, 0.03321, 0.6374, -0.7699, 0.03321, 0.6374, 0.5713, -0.1355, 0.8095, 0.5713, -0.1355, 0.8095, 0.5713, -0.1355, 0.8095, 0.5713, -0.1355, 0.8095, -0.993, 0.02169, -0.1164, -0.993, 0.02169, -0.1164, -0.993, 0.02169, -0.1164, -0.993, 0.02169, -0.1164, 0.03726, -0.01759, -0.9992, 0.03726, -0.01759, -0.9992, 0.03726, -0.01759, -0.9992, 0.03726, -0.01759, -0.9992, -0.7754, -0.04049, 0.6302, -0.7754, -0.04049, 0.6302, -0.7754, -0.04049, 0.6302, -0.7754, -0.04049, 0.6302, 0.6497, -0.0146, 0.7601, 0.6497, -0.0146, 0.7601, 0.6497, -0.0146, 0.7601, 0.6497, -0.0146, 0.7601, -0.9925, 5.25e-06, -0.1221, -0.9925, 5.25e-06, -0.1221, -0.9925, 5.25e-06, -0.1221, -0.9925, 5.25e-06, -0.1221, 0.01656, 0.005894, -0.9998, 0.01656, 0.005894, -0.9998, 0.01656, 0.005894, -0.9998, 0.01656, 0.005894, -0.9998, -0.7558, -0.1328, 0.6412, -0.7558, -0.1328, 0.6412, -0.7558, -0.1328, 0.6412, -0.7558, -0.1328, 0.6412, 0.6576, 0.07172, 0.75, 0.6576, 0.07172, 0.75, 0.6576, 0.07172, 0.75, 0.6576, 0.07172, 0.75, -0.9522, -0.2717, -0.1399, -0.9522, -0.2717, -0.1399, -0.9522, -0.2717, -0.1399, -0.9522, -0.2717, -0.1399, 0.03457, -0.0727, -0.9968, 0.03457, -0.0727, -0.9968, 0.03457, -0.0727, -0.9968, 0.03457, -0.0727, -0.9968, -0.7284, -0.2346, 0.6438, -0.7284, -0.2346, 0.6438, -0.7284, -0.2346, 0.6438, -0.7284, -0.2346, 0.6438, 0.6682, 0.06572, 0.741, 0.6682, 0.06572, 0.741, 0.6682, 0.06572, 0.741, 0.6682, 0.06572, 0.741, -0.9796, -0.1308, -0.1527, -0.9796, -0.1308, -0.1527, -0.9796, -0.1308, -0.1527, -0.9796, -0.1308, -0.1527, 0.01076, -0.009336, -0.9999, 0.01076, -0.009336, -0.9999, 0.01076, -0.009336, -0.9999, 0.01076, -0.009336, -0.9999, 0.746, -0.1265, 0.6539, 0.746, -0.1265, 0.6539, 0.746, -0.1265, 0.6539, 0.746, -0.1265, 0.6539, 0.0484, -0.1189, -0.9917, 0.0484, -0.1189, -0.9917, 0.0484, -0.1189, -0.9917, 0.0484, -0.1189, -0.9917, 0.6958, -0.1652, -0.6989, 0.6958, -0.1652, -0.6989, 0.6958, -0.1652, -0.6989, 0.6958, -0.1652, -0.6989, 0.7413, 0.05174, -0.6692, 0.7413, 0.05174, -0.6692, 0.7413, 0.05174, -0.6692, 0.7413, 0.05174, -0.6692, 0.8034, -0.0477, -0.5936, 0.8034, -0.0477, -0.5936, 0.8034, -0.0477, -0.5936, 0.8034, -0.0477, -0.5936, 0.8017, -0.002728, -0.5977, 0.8017, -0.002728, -0.5977, 0.8017, -0.002728, -0.5977, 0.8017, -0.002728, -0.5977, 0.7227, -0.09523, -0.6845, 0.7227, -0.09523, -0.6845, 0.7227, -0.09523, -0.6845, 0.7227, -0.09523, -0.6845, 0.6374, -0.2711, -0.7213, 0.6374, -0.2711, -0.7213, 0.6374, -0.2711, -0.7213, 0.6374, -0.2711, -0.7213, 0.6753, -0.2434, -0.6963, 0.6753, -0.2434, -0.6963, 0.6753, -0.2434, -0.6963, 0.6753, -0.2434, -0.6963, 0.7361, -0.1671, -0.6559, 0.7361, -0.1671, -0.6559, 0.7361, -0.1671, -0.6559, 0.7361, -0.1671, -0.6559, 0.4226, -0.8256, 0.3739, 0.4226, -0.8256, 0.3739, 0.4226, -0.8256, 0.3739, 0.4226, -0.8256, 0.3739, -0.9945, -0.09749, -0.03756, -0.9945, -0.09749, -0.03756, -0.9945, -0.09749, -0.03756, -0.9945, -0.09749, -0.03756, -0.7534, -0.1117, 0.648, -0.7534, -0.1117, 0.648, -0.7534, -0.1117, 0.648, -0.7534, -0.1117, 0.648, 0.651, -0.6337, -0.4178, 0.651, -0.6337, -0.4178, 0.651, -0.6337, -0.4178, 0.651, -0.6337, -0.4178, -0.8274, -0.07745, 0.5562, -0.8274, -0.07745, 0.5562, -0.8274, -0.07745, 0.5562, -0.8274, -0.07745, 0.5562, -0.9898, -0.1102, 0.0901, -0.9898, -0.1102, 0.0901, -0.9898, -0.1102, 0.0901, -0.9898, -0.1102, 0.0901, -0.9423, -0.1366, -0.3057, -0.9423, -0.1366, -0.3057, -0.9423, -0.1366, -0.3057, -0.9423, -0.1366, -0.3057, -0.6202, -0.0888, 0.7794, -0.6202, -0.0888, 0.7794, -0.6202, -0.0888, 0.7794, -0.6202, -0.0888, 0.7794, -0.938, 0.2342, -0.2554, -0.938, 0.2342, -0.2554, -0.938, 0.2342, -0.2554, -0.938, 0.2342, -0.2554, -0.7436, 0.1785, 0.6444, -0.7436, 0.1785, 0.6444, -0.7436, 0.1785, 0.6444, -0.7436, 0.1785, 0.6444, 0.3038, -0.3205, 0.8972, 0.3038, -0.3205, 0.8972, 0.3038, -0.3205, 0.8972, 0.3038, -0.3205, 0.8972, 0.9584, -0.1664, 0.2319, 0.9584, -0.1664, 0.2319, 0.9584, -0.1664, 0.2319, 0.9584, -0.1664, 0.2319, 0.9814, 0.1063, 0.16, 0.9814, 0.1063, 0.16, 0.9814, 0.1063, 0.16, 0.9814, 0.1063, 0.16, 0.9987, 0.00236, 0.04995, 0.9987, 0.00236, 0.04995, 0.9987, 0.00236, 0.04995, 0.9987, 0.00236, 0.04995, 0.9989, -0.01229, 0.04419, 0.9989, -0.01229, 0.04419, 0.9989, -0.01229, 0.04419, 0.9989, -0.01229, 0.04419, 0.9753, -0.2201, 0.0177, 0.9753, -0.2201, 0.0177, 0.9753, -0.2201, 0.0177, 0.9753, -0.2201, 0.0177, 0.9577, -0.2875, 0.01286, 0.9577, -0.2875, 0.01286, 0.9577, -0.2875, 0.01286, 0.9577, -0.2875, 0.01286, 0.9515, -0.3064, 0.02651, 0.9515, -0.3064, 0.02651, 0.9515, -0.3064, 0.02651, 0.9515, -0.3064, 0.02651, 0.9764, -0.1754, 0.1257, 0.9764, -0.1754, 0.1257, 0.9764, -0.1754, 0.1257, 0.9764, -0.1754, 0.1257, 0.1295, -0.8787, -0.4594, 0.1295, -0.8787, -0.4594, 0.1295, -0.8787, -0.4594, 0.1295, -0.8787, -0.4594, 0.7863, -0.6176, 0.02048, 0.7863, -0.6176, 0.02048, 0.7863, -0.6176, 0.02048, 0.7863, -0.6176, 0.02048, -0.115, 0.01431, -0.9933, -0.115, 0.01431, -0.9933, -0.115, 0.01431, -0.9933, -0.115, 0.01431, -0.9933, 0.7407, -0.6687, 0.0643, 0.7407, -0.6687, 0.0643, 0.7407, -0.6687, 0.0643, 0.7407, -0.6687, 0.0643, 0.4502, -0.7375, -0.5034, 0.4502, -0.7375, -0.5034, 0.4502, -0.7375, -0.5034, 0.4502, -0.7375, -0.5034, -0.9047, 0.1253, 0.4072, -0.9047, 0.1253, 0.4072, -0.9047, 0.1253, 0.4072, -0.9047, 0.1253, 0.4072, 0.4158, -0.2932, 0.8609, 0.4158, -0.2932, 0.8609, 0.4158, -0.2932, 0.8609, 0.4158, -0.2932, 0.8609, -0.9323, 0.351, -0.08766, -0.9323, 0.351, -0.08766, -0.9323, 0.351, -0.08766, -0.9323, 0.351, -0.08766, -0.03358, 0.01632, -0.9993, -0.03358, 0.01632, -0.9993, -0.03358, 0.01632, -0.9993, -0.03358, 0.01632, -0.9993, -0.826, 0.07966, 0.558, -0.826, 0.07966, 0.558, -0.826, 0.07966, 0.558, -0.826, 0.07966, 0.558, 0.4277, -0.3442, 0.8358, 0.4277, -0.3442, 0.8358, 0.4277, -0.3442, 0.8358, 0.4277, -0.3442, 0.8358, -0.937, 0.347, -0.04025, -0.937, 0.347, -0.04025, -0.937, 0.347, -0.04025, -0.937, 0.347, -0.04025, -0.08211, 0.233, -0.969, -0.08211, 0.233, -0.969, -0.08211, 0.233, -0.969, -0.08211, 0.233, -0.969, -0.7464, 0.1482, 0.6488, -0.7464, 0.1482, 0.6488, -0.7464, 0.1482, 0.6488, -0.7464, 0.1482, 0.6488, 0.4619, -0.3977, 0.7927, 0.4619, -0.3977, 0.7927, 0.4619, -0.3977, 0.7927, 0.4619, -0.3977, 0.7927, -0.9543, 0.2858, -0.087, -0.9543, 0.2858, -0.087, -0.9543, 0.2858, -0.087, -0.9543, 0.2858, -0.087, -0.09159, 0.06556, -0.9936, -0.09159, 0.06556, -0.9936, -0.09159, 0.06556, -0.9936, -0.09159, 0.06556, -0.9936, -0.76, -0.07004, 0.6461, -0.76, -0.07004, 0.6461, -0.76, -0.07004, 0.6461, -0.76, -0.07004, 0.6461, 0.5909, -0.273, 0.7591, 0.5909, -0.273, 0.7591, 0.5909, -0.273, 0.7591, 0.5909, -0.273, 0.7591, -0.9813, 0.1725, -0.08601, -0.9813, 0.1725, -0.08601, -0.9813, 0.1725, -0.08601, -0.9813, 0.1725, -0.08601, -0.04308, 0.1504, -0.9877, -0.04308, 0.1504, -0.9877, -0.04308, 0.1504, -0.9877, -0.04308, 0.1504, -0.9877, -0.6915, -0.09846, 0.7157, -0.6915, -0.09846, 0.7157, -0.6915, -0.09846, 0.7157, -0.6915, -0.09846, 0.7157, 0.6591, -0.1702, 0.7325, 0.6591, -0.1702, 0.7325, 0.6591, -0.1702, 0.7325, 0.6591, -0.1702, 0.7325, -0.9921, 0.1185, -0.04083, -0.9921, 0.1185, -0.04083, -0.9921, 0.1185, -0.04083, -0.9921, 0.1185, -0.04083, -0.07365, 0.1196, -0.9901, -0.07365, 0.1196, -0.9901, -0.07365, 0.1196, -0.9901, -0.07365, 0.1196, -0.9901, -0.681, -0.1001, 0.7254, -0.681, -0.1001, 0.7254, -0.681, -0.1001, 0.7254, -0.681, -0.1001, 0.7254, 0.6932, -0.2423, 0.6788, 0.6932, -0.2423, 0.6788, 0.6932, -0.2423, 0.6788, 0.6932, -0.2423, 0.6788, -0.9728, -0.1761, -0.1508, -0.9728, -0.1761, -0.1508, -0.9728, -0.1761, -0.1508, -0.9728, -0.1761, -0.1508, -0.09803, 0.1597, -0.9823, -0.09803, 0.1597, -0.9823, -0.09803, 0.1597, -0.9823, -0.09803, 0.1597, -0.9823, -0.6964, -0.2706, 0.6647, -0.6964, -0.2706, 0.6647, -0.6964, -0.2706, 0.6647, -0.6964, -0.2706, 0.6647, 0.7013, -0.1014, 0.7057, 0.7013, -0.1014, 0.7057, 0.7013, -0.1014, 0.7057, 0.7013, -0.1014, 0.7057, -0.9949, 0.009788, -0.1006, -0.9949, 0.009788, -0.1006, -0.9949, 0.009788, -0.1006, -0.9949, 0.009788, -0.1006, -0.1145, 0.118, -0.9864, -0.1145, 0.118, -0.9864, -0.1145, 0.118, -0.9864, -0.1145, 0.118, -0.9864, 0.7239, -0.2957, 0.6233, 0.7239, -0.2957, 0.6233, 0.7239, -0.2957, 0.6233, 0.7239, -0.2957, 0.6233, -0.03936, -0.006548, -0.9992, -0.03936, -0.006548, -0.9992, -0.03936, -0.006548, -0.9992, -0.03936, -0.006548, -0.9992, 0.6032, -0.1298, -0.787, 0.6032, -0.1298, -0.787, 0.6032, -0.1298, -0.787, 0.6032, -0.1298, -0.787, 0.7078, 0.05832, -0.704, 0.7078, 0.05832, -0.704, 0.7078, 0.05832, -0.704, 0.7078, 0.05832, -0.704, 0.7677, 0.008583, -0.6407, 0.7677, 0.008583, -0.6407, 0.7677, 0.008583, -0.6407, 0.7677, 0.008583, -0.6407, 0.7739, 0.003707, -0.6333, 0.7739, 0.003707, -0.6333, 0.7739, 0.003707, -0.6333, 0.7739, 0.003707, -0.6333, 0.7278, -0.0718, -0.682, 0.7278, -0.0718, -0.682, 0.7278, -0.0718, -0.682, 0.7278, -0.0718, -0.682, 0.6726, -0.03259, -0.7393, 0.6726, -0.03259, -0.7393, 0.6726, -0.03259, -0.7393, 0.6726, -0.03259, -0.7393, 0.6867, -0.0681, -0.7238, 0.6867, -0.0681, -0.7238, 0.6867, -0.0681, -0.7238, 0.6867, -0.0681, -0.7238, 0.6363, -0.2398, -0.7333, 0.6363, -0.2398, -0.7333, 0.6363, -0.2398, -0.7333, 0.6363, -0.2398, -0.7333, 0.3243, -0.9246, 0.2, 0.3243, -0.9246, 0.2, 0.3243, -0.9246, 0.2, 0.3243, -0.9246, 0.2, -0.9994, 0.006503, 0.03516, -0.9994, 0.006503, 0.03516, -0.9994, 0.006503, 0.03516, -0.9994, 0.006503, 0.03516, -0.7142, -0.1309, 0.6876, -0.7142, -0.1309, 0.6876, -0.7142, -0.1309, 0.6876, -0.7142, -0.1309, 0.6876, 0.5059, -0.6255, -0.594, 0.5059, -0.6255, -0.594, 0.5059, -0.6255, -0.594, 0.5059, -0.6255, -0.594, -0.7897, -0.07778, 0.6086, -0.7897, -0.07778, 0.6086, -0.7897, -0.07778, 0.6086, -0.7897, -0.07778, 0.6086, -0.9895, -0.02334, 0.1424, -0.9895, -0.02334, 0.1424, -0.9895, -0.02334, 0.1424, -0.9895, -0.02334, 0.1424, -0.9646, -0.01482, -0.2635, -0.9646, -0.01482, -0.2635, -0.9646, -0.01482, -0.2635, -0.9646, -0.01482, -0.2635, -0.5642, -0.1483, 0.8122, -0.5642, -0.1483, 0.8122, -0.5642, -0.1483, 0.8122, -0.5642, -0.1483, 0.8122, -0.8883, 0.3081, -0.3406, -0.8883, 0.3081, -0.3406, -0.8883, 0.3081, -0.3406, -0.8883, 0.3081, -0.3406, -0.9765, 0.05746, 0.2076, -0.9765, 0.05746, 0.2076, -0.9765, 0.05746, 0.2076, -0.9765, 0.05746, 0.2076, 0.1138, -0.5904, 0.7991, 0.1138, -0.5904, 0.7991, 0.1138, -0.5904, 0.7991, 0.1138, -0.5904, 0.7991, 0.9595, -0.2754, 0.05896, 0.9595, -0.2754, 0.05896, 0.9595, -0.2754, 0.05896, 0.9595, -0.2754, 0.05896, 0.9973, 0.000139, 0.07381, 0.9973, 0.000139, 0.07381, 0.9973, 0.000139, 0.07381, 0.9973, 0.000139, 0.07381, 0.9852, -0.1541, -0.07485, 0.9852, -0.1541, -0.07485, 0.9852, -0.1541, -0.07485, 0.9852, -0.1541, -0.07485, 0.9924, -0.1051, -0.06359, 0.9924, -0.1051, -0.06359, 0.9924, -0.1051, -0.06359, 0.9924, -0.1051, -0.06359, 0.969, -0.2463, -0.01815, 0.969, -0.2463, -0.01815, 0.969, -0.2463, -0.01815, 0.969, -0.2463, -0.01815, 0.925, -0.3779, -0.04049, 0.925, -0.3779, -0.04049, 0.925, -0.3779, -0.04049, 0.925, -0.3779, -0.04049, 0.9758, -0.2158, -0.03532, 0.9758, -0.2158, -0.03532, 0.9758, -0.2158, -0.03532, 0.9758, -0.2158, -0.03532, 0.8576, -0.4969, 0.1329, 0.8576, -0.4969, 0.1329, 0.8576, -0.4969, 0.1329, 0.8576, -0.4969, 0.1329, -0.02193, -0.7716, -0.6358, -0.02193, -0.7716, -0.6358, -0.02193, -0.7716, -0.6358, -0.02193, -0.7716, -0.6358, 0.7092, -0.6901, -0.1445, 0.7092, -0.6901, -0.1445, 0.7092, -0.6901, -0.1445, 0.7092, -0.6901, -0.1445, 0.011, 0.1963, -0.9805, 0.011, 0.1963, -0.9805, 0.011, 0.1963, -0.9805, 0.011, 0.1963, -0.9805, 0.6056, -0.7415, 0.2889, 0.6056, -0.7415, 0.2889, 0.6056, -0.7415, 0.2889, 0.6056, -0.7415, 0.2889, 0.3875, -0.4024, -0.8294, 0.3875, -0.4024, -0.8294, 0.3875, -0.4024, -0.8294, 0.3875, -0.4024, -0.8294, 0.1072, -0.9935, 0.03887, 0.1072, -0.9935, 0.03887, 0.1072, -0.9935, 0.03887, 0.1072, -0.9935, 0.03887, 0.602, -0.761, -0.2418, 0.602, -0.761, -0.2418, 0.602, -0.761, -0.2418, 0.602, -0.761, -0.2418, 0.7452, -0.6593, -0.09994, 0.7452, -0.6593, -0.09994, 0.7452, -0.6593, -0.09994, 0.7452, -0.6593, -0.09994, 0.4231, -0.3527, -0.8346, 0.4231, -0.3527, -0.8346, 0.4231, -0.3527, -0.8346, 0.4231, -0.3527, -0.8346, 0.1486, -0.9867, 0.06633, 0.1486, -0.9867, 0.06633, 0.1486, -0.9867, 0.06633, 0.1486, -0.9867, 0.06633, 0.7003, -0.6622, -0.2664, 0.7003, -0.6622, -0.2664, 0.7003, -0.6622, -0.2664, 0.7003, -0.6622, -0.2664, 0.4298, -0.4132, -0.8028, 0.4298, -0.4132, -0.8028, 0.4298, -0.4132, -0.8028, 0.4298, -0.4132, -0.8028, 0.4744, -0.8788, -0.0517, 0.4744, -0.8788, -0.0517, 0.4744, -0.8788, -0.0517, 0.4744, -0.8788, -0.0517, -0.006556, -0.9279, -0.3727, -0.006556, -0.9279, -0.3727, -0.006556, -0.9279, -0.3727, -0.006556, -0.9279, -0.3727, 0.6356, -0.6955, -0.3351, 0.6356, -0.6955, -0.3351, 0.6356, -0.6955, -0.3351, 0.6356, -0.6955, -0.3351, 0.9707, 0.1216, 0.2074, 0.9707, 0.1216, 0.2074, 0.9707, 0.1216, 0.2074, 0.9707, 0.1216, 0.2074, 0.04195, -0.8589, -0.5104, 0.04195, -0.8589, -0.5104, 0.04195, -0.8589, -0.5104, 0.04195, -0.8589, -0.5104, -0.3027, 0.2455, -0.9209, -0.3027, 0.2455, -0.9209, -0.3027, 0.2455, -0.9209, -0.3027, 0.2455, -0.9209, 0.3093, -0.5614, -0.7675, 0.3093, -0.5614, -0.7675, 0.3093, -0.5614, -0.7675, 0.3093, -0.5614, -0.7675, -0.8549, 0.4684, -0.223, -0.8549, 0.4684, -0.223, -0.8549, 0.4684, -0.223, -0.8549, 0.4684, -0.223, -0.7909, 0.5435, 0.2813, -0.7909, 0.5435, 0.2813, -0.7909, 0.5435, 0.2813, -0.7909, 0.5435, 0.2813, -0.4974, 0.4298, 0.7536, -0.4974, 0.4298, 0.7536, -0.4974, 0.4298, 0.7536, -0.4974, 0.4298, 0.7536, 0.3207, -0.01599, 0.947, 0.3207, -0.01599, 0.947, 0.3207, -0.01599, 0.947, 0.3207, -0.01599, 0.947, 0.7605, -0.5916, 0.2677, 0.7605, -0.5916, 0.2677, 0.7605, -0.5916, 0.2677, 0.7605, -0.5916, 0.2677, 0.6204, -0.7094, -0.3346, 0.6204, -0.7094, -0.3346, 0.6204, -0.7094, -0.3346, 0.6204, -0.7094, -0.3346, 0.6915, -0.6732, -0.262, 0.6915, -0.6732, -0.262, 0.6915, -0.6732, -0.262, 0.6915, -0.6732, -0.262, 0.6771, -0.6932, -0.2471, 0.6771, -0.6932, -0.2471, 0.6771, -0.6932, -0.2471, 0.6771, -0.6932, -0.2471, 0.7525, -0.6527, 0.08805, 0.7525, -0.6527, 0.08805, 0.7525, -0.6527, 0.08805, 0.7525, -0.6527, 0.08805, -0.7359, 0.5795, 0.3502, -0.7359, 0.5795, 0.3502, -0.7359, 0.5795, 0.3502, -0.7359, 0.5795, 0.3502, -0.42, 0.4106, 0.8093, -0.42, 0.4106, 0.8093, -0.42, 0.4106, 0.8093, -0.42, 0.4106, 0.8093, -0.2879, 0.3901, 0.8746, -0.2879, 0.3901, 0.8746, -0.2879, 0.3901, 0.8746, -0.2879, 0.3901, 0.8746, 0.3678, 0.2465, 0.8966, 0.3678, 0.2465, 0.8966, 0.3678, 0.2465, 0.8966, 0.3678, 0.2465, 0.8966, 0.443, 0.6594, 0.6074, 0.443, 0.6594, 0.6074, 0.443, 0.6594, 0.6074, 0.443, 0.6594, 0.6074, 0.9309, -0.1362, -0.3389, 0.9309, -0.1362, -0.3389, 0.9309, -0.1362, -0.3389, 0.9309, -0.1362, -0.3389, -0.5281, 0.5632, 0.6356, -0.5281, 0.5632, 0.6356, -0.5281, 0.5632, 0.6356, -0.5281, 0.5632, 0.6356, -0.9704, -0.1196, -0.21, -0.9704, -0.1196, -0.21, -0.9704, -0.1196, -0.21, -0.9704, -0.1196, -0.21, 0.4239, 0.4616, 0.7793, 0.4239, 0.4616, 0.7793, 0.4239, 0.4616, 0.7793, 0.4239, 0.4616, 0.7793, 0.9086, -0.07744, -0.4104, 0.9086, -0.07744, -0.4104, 0.9086, -0.07744, -0.4104, 0.9086, -0.07744, -0.4104, -0.4014, 0.3701, 0.8378, -0.4014, 0.3701, 0.8378, -0.4014, 0.3701, 0.8378, -0.4014, 0.3701, 0.8378, -0.9577, -0.2783, -0.07355, -0.9577, -0.2783, -0.07355, -0.9577, -0.2783, -0.07355, -0.9577, -0.2783, -0.07355, 0.3682, 0.48, 0.7963, 0.3682, 0.48, 0.7963, 0.3682, 0.48, 0.7963, 0.3682, 0.48, 0.7963, 0.9383, -0.1525, -0.3104, 0.9383, -0.1525, -0.3104, 0.9383, -0.1525, -0.3104, 0.9383, -0.1525, -0.3104, -0.3408, 0.5519, 0.7611, -0.3408, 0.5519, 0.7611, -0.3408, 0.5519, 0.7611, -0.3408, 0.5519, 0.7611, -0.9303, -0.3615, -0.06263, -0.9303, -0.3615, -0.06263, -0.9303, -0.3615, -0.06263, -0.9303, -0.3615, -0.06263, 0.9321, -0.2942, -0.2112, 0.9321, -0.2942, -0.2112, 0.9321, -0.2942, -0.2112, 0.9321, -0.2942, -0.2112, -0.903, -0.4297, -0.004601, -0.903, -0.4297, -0.004601, -0.903, -0.4297, -0.004601, -0.903, -0.4297, -0.004601, -0.4876, -0.8527, -0.1873, -0.4876, -0.8527, -0.1873, -0.4876, -0.8527, -0.1873, -0.4876, -0.8527, -0.1873, -0.5277, -0.687, -0.4996, -0.5277, -0.687, -0.4996, -0.5277, -0.687, -0.4996, -0.5277, -0.687, -0.4996, -0.4381, -0.5269, -0.7283, -0.4381, -0.5269, -0.7283, -0.4381, -0.5269, -0.7283, -0.4381, -0.5269, -0.7283, -0.4914, -0.5218, -0.6973, -0.4914, -0.5218, -0.6973, -0.4914, -0.5218, -0.6973, -0.4914, -0.5218, -0.6973, 0.514, -0.541, 0.6657, 0.514, -0.541, 0.6657, 0.514, -0.541, 0.6657, 0.514, -0.541, 0.6657, -0.2613, 0.7207, 0.6421, -0.2613, 0.7207, 0.6421, -0.2613, 0.7207, 0.6421, -0.2613, 0.7207, 0.6421, 0.3654, 0.7165, 0.5943, 0.3654, 0.7165, 0.5943, 0.3654, 0.7165, 0.5943, 0.3654, 0.7165, 0.5943, -0.03927, -0.9458, 0.3224, -0.03927, -0.9458, 0.3224, -0.03927, -0.9458, 0.3224, -0.03927, -0.9458, 0.3224, 0.2761, 0.7356, 0.6186, 0.2761, 0.7356, 0.6186, 0.2761, 0.7356, 0.6186, 0.2761, 0.7356, 0.6186, -0.1547, 0.6835, 0.7134, -0.1547, 0.6835, 0.7134, -0.1547, 0.6835, 0.7134, -0.1547, 0.6835, 0.7134, -0.6891, 0.3124, 0.6539, -0.6891, 0.3124, 0.6539, -0.6891, 0.3124, 0.6539, -0.6891, 0.3124, 0.6539, 0.7156, 0.5103, 0.477, 0.7156, 0.5103, 0.477, 0.7156, 0.5103, 0.477, 0.7156, 0.5103, 0.477, 0.4726, -0.8208, -0.3209, 0.4726, -0.8208, -0.3209, 0.4726, -0.8208, -0.3209, 0.4726, -0.8208, -0.3209, 0.4547, -0.5835, -0.6729, 0.4547, -0.5835, -0.6729, 0.4547, -0.5835, -0.6729, 0.4547, -0.5835, -0.6729, 0.374, -0.4682, -0.8006, 0.374, -0.4682, -0.8006, 0.374, -0.4682, -0.8006, 0.374, -0.4682, -0.8006, 0.3752, -0.6017, -0.7051, 0.3752, -0.6017, -0.7051, 0.3752, -0.6017, -0.7051, 0.3752, -0.6017, -0.7051, -0.2674, -0.711, 0.6504, -0.2674, -0.711, 0.6504, -0.2674, -0.711, 0.6504, -0.2674, -0.711, 0.6504, 0.3359, -0.9123, 0.2341, 0.3359, -0.9123, 0.2341, 0.3359, -0.9123, 0.2341, 0.3359, -0.9123, 0.2341, -0.3913, 0.662, 0.6393, -0.3913, 0.662, 0.6393, -0.3913, 0.662, 0.6393, -0.3913, 0.662, 0.6393, -0.4637, 0.6058, 0.6465, -0.4637, 0.6058, 0.6465, -0.4637, 0.6058, 0.6465, -0.4637, 0.6058, 0.6465, 0.873, -0.4409, 0.2087, 0.873, -0.4409, 0.2087, 0.873, -0.4409, 0.2087, 0.873, -0.4409, 0.2087, 0.5301, -0.1117, -0.8406, 0.5301, -0.1117, -0.8406, 0.5301, -0.1117, -0.8406, 0.5301, -0.1117, -0.8406, -0.7474, 0.6413, -0.1737, -0.7474, 0.6413, -0.1737, -0.7474, 0.6413, -0.1737, -0.7474, 0.6413, -0.1737, -0.6332, 0.7569, 0.1615, -0.6332, 0.7569, 0.1615, -0.6332, 0.7569, 0.1615, -0.6332, 0.7569, 0.1615, -0.4315, 0.7727, 0.4655, -0.4315, 0.7727, 0.4655, -0.4315, 0.7727, 0.4655, -0.4315, 0.7727, 0.4655, -0.7126, 0.4944, -0.4978, -0.7126, 0.4944, -0.4978, -0.7126, 0.4944, -0.4978, -0.7126, 0.4944, -0.4978, -0.1854, -0.9817, 0.04259, -0.1854, -0.9817, 0.04259, -0.1854, -0.9817, 0.04259, -0.1854, -0.9817, 0.04259, 0.4309, -0.1084, 0.8959, 0.4309, -0.1084, 0.8959, 0.4309, -0.1084, 0.8959, 0.4309, -0.1084, 0.8959, 0.3492, -0.5916, -0.7267, 0.3492, -0.5916, -0.7267, 0.3492, -0.5916, -0.7267, 0.3492, -0.5916, -0.7267, -0.1791, 0.2672, 0.9468, -0.1791, 0.2672, 0.9468, -0.1791, 0.2672, 0.9468, -0.1791, 0.2672, 0.9468, 0.5235, -0.3967, -0.754, 0.5235, -0.3967, -0.754, 0.5235, -0.3967, -0.754, 0.5235, -0.3967, -0.754, 0.7612, -0.2847, -0.5827, 0.7612, -0.2847, -0.5827, 0.7612, -0.2847, -0.5827, 0.7612, -0.2847, -0.5827, 0.0002046, 0.4907, 0.8713, 0.0002046, 0.4907, 0.8713, 0.0002046, 0.4907, 0.8713, 0.0002046, 0.4907, 0.8713, 0.1586, -0.05038, -0.9861, 0.1586, -0.05038, -0.9861, 0.1586, -0.05038, -0.9861, 0.1586, -0.05038, -0.9861, 0.5464, -0.8035, -0.2363, 0.5464, -0.8035, -0.2363, 0.5464, -0.8035, -0.2363, 0.5464, -0.8035, -0.2363, 0.6041, -0.7332, -0.3122, 0.6041, -0.7332, -0.3122, 0.6041, -0.7332, -0.3122, 0.6041, -0.7332, -0.3122, 0.3413, -0.4455, -0.8276, 0.3413, -0.4455, -0.8276, 0.3413, -0.4455, -0.8276, 0.3413, -0.4455, -0.8276, 0.6946, -0.6903, -0.2027, 0.6946, -0.6903, -0.2027, 0.6946, -0.6903, -0.2027, 0.6946, -0.6903, -0.2027, 0.854, -0.4195, -0.3077, 0.854, -0.4195, -0.3077, 0.854, -0.4195, -0.3077, 0.854, -0.4195, -0.3077, 0.986, 0.05241, 0.1583, 0.986, 0.05241, 0.1583, 0.986, 0.05241, 0.1583, 0.986, 0.05241, 0.1583, 0.9886, 0.1504, 0.002109, 0.9886, 0.1504, 0.002109, 0.9886, 0.1504, 0.002109, 0.9886, 0.1504, 0.002109, 0.3929, 0.4985, 0.7728, 0.3929, 0.4985, 0.7728, 0.3929, 0.4985, 0.7728, 0.3929, 0.4985, 0.7728, 0.4505, 0.5854, 0.674, 0.4505, 0.5854, 0.674, 0.4505, 0.5854, 0.674, 0.4505, 0.5854, 0.674, -0.3914, 0.3835, -0.8365, -0.3914, 0.3835, -0.8365, -0.3914, 0.3835, -0.8365, -0.3914, 0.3835, -0.8365, 0.7743, -0.4438, -0.4512, 0.7743, -0.4438, -0.4512, 0.7743, -0.4438, -0.4512, 0.7743, -0.4438, -0.4512, 0.7097, -0.5825, -0.3962, 0.7097, -0.5825, -0.3962, 0.7097, -0.5825, -0.3962, 0.7097, -0.5825, -0.3962, 0.6831, -0.4008, -0.6105, 0.6831, -0.4008, -0.6105, 0.6831, -0.4008, -0.6105, 0.6831, -0.4008, -0.6105, 0.6289, -0.6537, -0.4209, 0.6289, -0.6537, -0.4209, 0.6289, -0.6537, -0.4209, 0.6289, -0.6537, -0.4209, 0.3226, -0.5797, -0.7482, 0.3226, -0.5797, -0.7482, 0.3226, -0.5797, -0.7482, 0.3226, -0.5797, -0.7482, -0.4597, 0.03893, -0.8872, -0.4597, 0.03893, -0.8872, -0.4597, 0.03893, -0.8872, -0.4597, 0.03893, -0.8872])] * 3)])

# ---- objects
ob_plane005 = bpy.data.objects.new('Plane005', me_untitled)

# ---- transforms, parenting, visibility, modifiers, constraints
ob_plane005.location = (1.788, 0.01651, 8.105)
ob_plane005.rotation_euler = (1.571, -0.0, 0.0)
ob_plane005.scale = (0.01, 0.01, 0.01)
ob_plane005.color = (0.8, 0.8, 0.8, 1.0)
ob_plane005.lineart.crease_threshold = 0.0

# ---- collection membership
col_collection_1.objects.link(ob_plane005)

# ---- scene / render settings (as saved in the file)
scene.frame_start = 1; scene.frame_end = 250; scene.frame_set(1)
scene.render.engine = 'BLENDER_EEVEE_NEXT'
scene.render.resolution_percentage = 50
scene.render.fps = 30
scene.render.dither_intensity = 0.0
scene.cycles.use_denoising = False
scene.cycles.samples = 10
scene.cycles.sampling_pattern = 'TABULATED_SOBOL'
scene.cycles.light_sampling_threshold = 0.0
scene.cycles.use_adaptive_sampling = False
scene.cycles.use_light_tree = False
scene.cycles.blur_glossy = 0.0
scene.cycles.pixel_filter_type = 'GAUSSIAN'
scene.cycles.sample_clamp_indirect = 0.0
scene.view_settings.view_transform = 'Standard'
bpy.context.view_layer.update()

# ---- added for rendering (the .blend has no active camera and no usable light): camera, sun
cam_auto = bpy.data.cameras.new('AutoCamera')
cam_auto.lens = 50.0
cam_auto.sensor_width = 36.0
cam_auto.clip_end = 1000.0
ob_auto_camera = bpy.data.objects.new('AutoCamera', cam_auto)
scene.collection.objects.link(ob_auto_camera)
ob_auto_camera.location = (2.30852, -0.611194, 8.46355)
ob_auto_camera.rotation_euler = (1.09748, -7.21219e-08, 0.694738)
scene.camera = ob_auto_camera
light_auto_sun = bpy.data.lights.new('AutoSun', 'SUN')
light_auto_sun.energy = 3.0
light_auto_sun.angle = 0.0523599
ob_auto_sun = bpy.data.objects.new('AutoSun', light_auto_sun)
scene.collection.objects.link(ob_auto_sun)
ob_auto_sun.rotation_euler = (0.872665, 0.174533, 0.523599)
bpy.context.view_layer.update()
